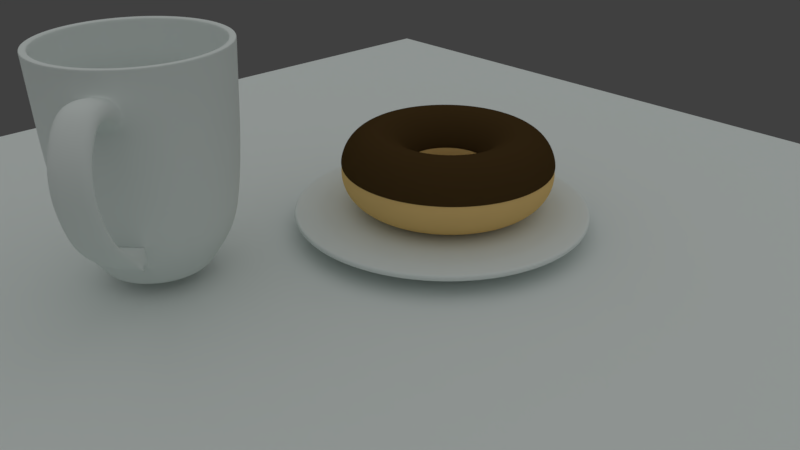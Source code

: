 # Source: Blender_Tutorial.blend  (saved by Blender 2.79.0; exported with 4.5.12 LTS)
import bpy
from mathutils import Matrix  # noqa: F401  (used for matrix-valued properties, if any)

bpy.ops.wm.read_factory_settings(use_empty=True)
scene = bpy.context.scene
scene.name = 'Scene'

# ---- collections
col_collection_1 = bpy.data.collections.new('Collection 1'); scene.collection.children.link(col_collection_1)
col_collection_4 = bpy.data.collections.new('Collection 4'); scene.collection.children.link(col_collection_4)
col_collection_4.hide_render = True
col_collection_4.hide_viewport = True

# ---- materials (node trees are filled in below, after node groups)
mat_material = bpy.data.materials.new('Material')
mat_material.alpha_threshold = 0.0
mat_material.roughness = 0.5
mat_material_002 = bpy.data.materials.new('Material.002')
mat_material_002.alpha_threshold = 0.0
mat_material_002.roughness = 0.5
mat_material_001 = bpy.data.materials.new('Material.001')
mat_material_001.alpha_threshold = 0.0
mat_material_001.roughness = 0.5
mat_material_004 = bpy.data.materials.new('Material.004')
mat_material_004.alpha_threshold = 0.0
mat_material_004.roughness = 0.5
mat_material_003 = bpy.data.materials.new('Material.003')
mat_material_003.alpha_threshold = 0.0
mat_material_003.roughness = 0.5

# ---- material node trees
mat_material.use_nodes = True; mat_material.node_tree.nodes.clear()
_N = mat_material.node_tree.nodes; _L = mat_material.node_tree.links
n0 = _N.new('ShaderNodeOutputMaterial'); n0.name = 'Material Output'; n0.location = (300, 300)
n1 = _N.new('ShaderNodeBsdfDiffuse'); n1.name = 'Diffuse BSDF'; n1.location = (10, 300)
n1.inputs[0].default_value = (0.7401, 0.8, 0.7765, 1.0)
_L.new(n1.outputs[0], n0.inputs[0])
n0.is_active_output = True
mat_material_002.use_nodes = True; mat_material_002.node_tree.nodes.clear()
_N = mat_material_002.node_tree.nodes; _L = mat_material_002.node_tree.links
n0 = _N.new('ShaderNodeOutputMaterial'); n0.name = 'Material Output'; n0.location = (300, 300)
n1 = _N.new('ShaderNodeBsdfDiffuse'); n1.name = 'Diffuse BSDF'; n1.location = (10, 300)
n1.inputs[0].default_value = (0.8, 0.5465, 0.2087, 1.0)
_L.new(n1.outputs[0], n0.inputs[0])
n0.is_active_output = True
mat_material_001.use_nodes = True; mat_material_001.node_tree.nodes.clear()
_N = mat_material_001.node_tree.nodes; _L = mat_material_001.node_tree.links
n0 = _N.new('ShaderNodeOutputMaterial'); n0.name = 'Material Output'; n0.location = (300, 300)
n1 = _N.new('ShaderNodeBsdfDiffuse'); n1.name = 'Diffuse BSDF'; n1.location = (10, 300)
n1.inputs[0].default_value = (0.06372, 0.03707, 0.01292, 1.0)
_L.new(n1.outputs[0], n0.inputs[0])
n0.is_active_output = True
mat_material_004.use_nodes = True; mat_material_004.node_tree.nodes.clear()
_N = mat_material_004.node_tree.nodes; _L = mat_material_004.node_tree.links
n0 = _N.new('ShaderNodeOutputMaterial'); n0.name = 'Material Output'; n0.location = (300, 300)
n1 = _N.new('ShaderNodeBsdfDiffuse'); n1.name = 'Diffuse BSDF'; n1.location = (10, 300)
n1.inputs[0].default_value = (0.8, 0.01208, 0.01568, 1.0)
_L.new(n1.outputs[0], n0.inputs[0])
n0.is_active_output = True
mat_material_003.use_nodes = True; mat_material_003.node_tree.nodes.clear()
_N = mat_material_003.node_tree.nodes; _L = mat_material_003.node_tree.links
n0 = _N.new('ShaderNodeOutputMaterial'); n0.name = 'Material Output'; n0.location = (300, 300)
n1 = _N.new('ShaderNodeBsdfDiffuse'); n1.name = 'Diffuse BSDF'; n1.location = (10, 300)
n1.inputs[0].default_value = (0.3185, 0.3185, 0.3185, 1.0)
_L.new(n1.outputs[0], n0.inputs[0])
n0.is_active_output = True

# ---- world
world_world = bpy.data.worlds.new('World'); scene.world = world_world
world_world.color = (0.05088, 0.05088, 0.05088)
world_world.use_sun_shadow = False
world_world.sun_shadow_jitter_overblur = 0.0
world_world.cycles.sampling_method = 'MANUAL'

# ---- cameras
cam_camera = bpy.data.cameras.new('Camera')
cam_camera.clip_end = 100.0
cam_camera.lens = 35.0
cam_camera.sensor_width = 32.0
cam_camera.sensor_height = 18.0
cam_camera.ortho_scale = 7.314
cam_camera.dof.focus_distance = 0.0

# ---- lights
light_lamp = bpy.data.lights.new('Lamp', 'SUN')
light_lamp.transmission_factor = 0.0
light_lamp.cutoff_distance = 30.0
light_lamp.angle = 2.728
light_lamp.energy = 1.0
light_lamp.shadow_buffer_clip_start = 1.001
light_lamp.shadow_soft_size = 4.762
light_lamp.shadow_cascade_max_distance = 1000.0

# ---- meshes
me_circle = bpy.data.meshes.new('Circle')
me_circle.from_pydata([(-0.01862, 0.2303, -0.06593), (-0.02941, 0.2846, -0.1183), (-0.1635, 0.1864, -0.06593), (-0.1847, 0.2375, -0.1183), (-0.2971, 0.115, -0.06593), (-0.3278, 0.161, -0.1183), (-0.4142, 0.01891, -0.06593), (-0.4533, 0.05802, -0.1183), (-0.5102, -0.09815, -0.06593), (-0.5562, -0.06742, -0.1183), (-0.5816, -0.2317, -0.06593), (-0.6327, -0.2105, -0.1183), (-0.6256, -0.3766, -0.06593), (-0.6798, -0.3658, -0.1183), (-0.6404, -0.5273, -0.06593), (-0.6957, -0.5273, -0.1183), (-0.6256, -0.6781, -0.06593), (-0.6798, -0.6888, -0.1183), (-0.5816, -0.823, -0.06593), (-0.6327, -0.8441, -0.1183), (-0.5102, -0.9565, -0.06593), (-0.5562, -0.9873, -0.1183), (-0.4142, -1.074, -0.06593), (-0.4533, -1.113, -0.1183), (-0.2971, -1.17, -0.06593), (-0.3278, -1.216, -0.1183), (-0.1635, -1.241, -0.06593), (-0.1847, -1.292, -0.1183), (-0.01862, -1.285, -0.06593), (-0.02941, -1.339, -0.1183), (0.1321, -1.3, -0.06593), (0.1321, -1.355, -0.1183), (0.2828, -1.285, -0.06593), (0.2936, -1.339, -0.1183), (0.4277, -1.241, -0.06593), (0.4489, -1.292, -0.1183), (0.5613, -1.17, -0.06593), (0.592, -1.216, -0.1183), (0.6784, -1.074, -0.06593), (0.7175, -1.113, -0.1183), (0.7744, -0.9565, -0.06593), (0.8204, -0.9873, -0.1183), (0.8458, -0.823, -0.06593), (0.8969, -0.8441, -0.1183), (0.8898, -0.6781, -0.06593), (0.944, -0.6888, -0.1183), (0.9046, -0.5273, -0.06593), (0.9599, -0.5273, -0.1183), (0.8898, -0.3766, -0.06593), (0.944, -0.3658, -0.1183), (0.8458, -0.2317, -0.06593), (0.8969, -0.2105, -0.1183), (0.7744, -0.09815, -0.06593), (0.8204, -0.06742, -0.1183), (0.6784, 0.01891, -0.06593), (0.7175, 0.05802, -0.1183), (0.5613, 0.115, -0.06593), (0.592, 0.161, -0.1183), (0.4277, 0.1864, -0.06593), (0.4489, 0.2375, -0.1183), (0.2828, 0.2303, -0.06593), (0.2936, 0.2846, -0.1183), (0.1321, 0.2452, -0.06593), (0.1321, 0.3005, -0.1183), (1.056, -0.1447, -0.04307), (0.9636, 0.02823, -0.04307), (-0.063, -1.508, -0.04307), (0.1321, -1.527, -0.04307), (0.8392, 0.1798, -0.04307), (0.3272, -1.508, -0.04307), (0.5148, -1.451, -0.04307), (0.6877, 0.3041, -0.04307), (0.6877, -1.359, -0.04307), (0.8392, -1.234, -0.04307), (0.5148, 0.3965, -0.04307), (0.9636, -1.083, -0.04307), (1.056, -0.91, -0.04307), (0.3272, 0.4534, -0.04307), (1.113, -0.7224, -0.04307), (1.132, -0.5273, -0.04307), (0.1321, 0.4727, -0.04307), (1.113, -0.3323, -0.04307), (-0.2506, -1.451, -0.04307), (-0.063, 0.4534, -0.04307), (-0.2506, 0.3965, -0.04307), (-0.4235, 0.3041, -0.04307), (-0.7918, -0.1447, -0.04307), (-0.8487, -0.3323, -0.04307), (-0.7918, -0.91, -0.04307), (-0.6994, -1.083, -0.04307), (-0.575, 0.1798, -0.04307), (-0.8679, -0.5273, -0.04307), (-0.575, -1.234, -0.04307), (-0.4235, -1.359, -0.04307), (-0.6994, 0.02823, -0.04307), (-0.8487, -0.7224, -0.04307), (1.037, -0.1525, -0.04307), (0.9466, 0.01691, -0.04307), (-0.05902, -1.488, -0.04307), (0.1321, -1.507, -0.04307), (0.8248, 0.1654, -0.04307), (0.3232, -1.488, -0.04307), (0.507, -1.432, -0.04307), (0.6763, 0.2872, -0.04307), (0.6763, -1.342, -0.04307), (0.8248, -1.22, -0.04307), (0.507, 0.3777, -0.04307), (0.9466, -1.072, -0.04307), (1.037, -0.9022, -0.04307), (0.3232, 0.4335, -0.04307), (1.093, -0.7185, -0.04307), (1.112, -0.5273, -0.04307), (0.1321, 0.4523, -0.04307), (1.093, -0.3362, -0.04307), (-0.2428, -1.432, -0.04307), (-0.05902, 0.4335, -0.04307), (-0.2428, 0.3777, -0.04307), (-0.4122, 0.2872, -0.04307), (-0.773, -0.1525, -0.04307), (-0.8287, -0.3362, -0.04307), (-0.773, -0.9022, -0.04307), (-0.6824, -1.072, -0.04307), (-0.5606, 0.1654, -0.04307), (-0.8475, -0.5273, -0.04307), (-0.5606, -1.22, -0.04307), (-0.4122, -1.342, -0.04307), (-0.6824, 0.01691, -0.04307), (-0.8287, -0.7185, -0.04307), (-0.2506, -1.451, -0.08058), (-0.4235, -1.359, -0.08058), (0.9636, 0.02823, -0.08058), (1.056, -0.1447, -0.08058), (-0.063, -1.508, -0.08058), (0.1321, -1.527, -0.08058), (0.8392, 0.1798, -0.08058), (0.3272, -1.508, -0.08058), (0.5148, -1.451, -0.08058), (0.6877, 0.3041, -0.08058), (0.6877, -1.359, -0.08058), (0.8392, -1.234, -0.08058), (0.5148, 0.3965, -0.08058), (0.9636, -1.083, -0.08058), (1.056, -0.91, -0.08058), (0.3272, 0.4534, -0.08058), (1.113, -0.7224, -0.08058), (1.132, -0.5273, -0.08058), (1.113, -0.3323, -0.08058), (0.1321, 0.4727, -0.08058), (-0.6994, 0.02823, -0.08058), (-0.575, 0.1798, -0.08058), (-0.8487, -0.7224, -0.08058), (-0.8679, -0.5273, -0.08058), (-0.575, -1.234, -0.08058), (-0.063, 0.4534, -0.08058), (-0.2506, 0.3965, -0.08058), (-0.7918, -0.1447, -0.08058), (-0.7918, -0.91, -0.08058), (-0.4235, 0.3041, -0.08058), (-0.8487, -0.3323, -0.08058), (-0.6994, -1.083, -0.08058), (-0.2429, -1.433, -0.08058), (-0.4123, -1.342, -0.08058), (0.9468, 0.01704, -0.08058), (1.037, -0.1524, -0.08058), (-0.05907, -1.488, -0.08058), (0.1321, -1.507, -0.08058), (0.825, 0.1655, -0.08058), (0.3233, -1.488, -0.08058), (0.5071, -1.433, -0.08058), (0.6765, 0.2874, -0.08058), (0.6765, -1.342, -0.08058), (0.825, -1.22, -0.08058), (0.5071, 0.3779, -0.08058), (0.9468, -1.072, -0.08058), (1.037, -0.9023, -0.08058), (0.3233, 0.4337, -0.08058), (1.093, -0.7185, -0.08058), (1.112, -0.5273, -0.08058), (1.093, -0.3362, -0.08058), (0.1321, 0.4525, -0.08058), (-0.6826, 0.01704, -0.08058), (-0.5608, 0.1655, -0.08058), (-0.8289, -0.7185, -0.08058), (-0.8478, -0.5273, -0.08058), (-0.5608, -1.22, -0.08058), (-0.05907, 0.4337, -0.08058), (-0.2429, 0.3779, -0.08058), (-0.7732, -0.1524, -0.08058), (-0.7732, -0.9023, -0.08058), (-0.4123, 0.2874, -0.08058), (-0.8289, -0.3362, -0.08058), (-0.6826, -1.072, -0.08058), (0.8565, -0.2273, -0.0497), (0.784, -0.09175, -0.0497), (-0.02087, -1.296, -0.0497), (0.1321, -1.311, -0.0497), (0.6865, 0.02706, -0.0497), (0.2851, -1.296, -0.0497), (0.4321, -1.252, -0.0497), (0.5677, 0.1246, -0.0497), (0.5677, -1.179, -0.0497), (0.6865, -1.082, -0.0497), (0.4321, 0.197, -0.0497), (0.784, -0.9629, -0.0497), (0.8565, -0.8274, -0.0497), (0.2851, 0.2416, -0.0497), (0.9011, -0.6803, -0.0497), (0.9161, -0.5273, -0.0497), (0.1321, 0.2567, -0.0497), (0.9011, -0.3744, -0.0497), (-0.168, -1.252, -0.0497), (-0.02087, 0.2416, -0.0497), (-0.1679, 0.197, -0.0497), (-0.3035, 0.1246, -0.0497), (-0.5923, -0.2273, -0.0497), (-0.6369, -0.3744, -0.0497), (-0.5923, -0.8274, -0.0497), (-0.5198, -0.9629, -0.0497), (-0.4223, 0.02706, -0.0497), (-0.652, -0.5273, -0.0497), (-0.4223, -1.082, -0.0497), (-0.3035, -1.179, -0.0497), (-0.5198, -0.09175, -0.0497), (-0.6369, -0.6803, -0.0497)], [], [(145, 79, 78, 144), (146, 81, 79, 145), (131, 64, 81, 146), (130, 65, 64, 131), (134, 68, 65, 130), (137, 71, 68, 134), (140, 74, 71, 137), (143, 77, 74, 140), (147, 80, 77, 143), (144, 78, 76, 142), (153, 83, 80, 147), (149, 90, 85, 157), (155, 86, 94, 148), (151, 91, 87, 158), (156, 88, 95, 150), (152, 92, 89, 159), (128, 82, 93, 129), (133, 67, 66, 132), (136, 70, 69, 135), (139, 73, 72, 138), (142, 76, 75, 141), (154, 84, 83, 153), (40, 42, 44, 46, 48, 50, 52, 54, 56, 58, 60, 62, 0, 2, 4, 6, 8, 10, 12, 14, 16, 18, 20, 22, 24, 26, 28, 30, 32, 34, 36, 38), (43, 41, 39, 37, 35, 33, 31, 29, 27, 25, 23, 21, 19, 17, 15, 13, 11, 9, 7, 5, 3, 1, 63, 61, 59, 57, 55, 53, 51, 49, 47, 45), (157, 85, 84, 154), (148, 94, 90, 149), (158, 87, 86, 155), (150, 95, 91, 151), (159, 89, 88, 156), (129, 93, 92, 152), (132, 66, 82, 128), (135, 69, 67, 133), (138, 72, 70, 136), (141, 75, 73, 139), (97, 96, 64, 65), (99, 98, 66, 67), (100, 97, 65, 68), (101, 99, 67, 69), (102, 101, 69, 70), (103, 100, 68, 71), (104, 102, 70, 72), (105, 104, 72, 73), (106, 103, 71, 74), (107, 105, 73, 75), (108, 107, 75, 76), (109, 106, 74, 77), (110, 108, 76, 78), (111, 110, 78, 79), (112, 109, 77, 80), (113, 111, 79, 81), (96, 113, 81, 64), (98, 114, 82, 66), (115, 112, 80, 83), (117, 116, 84, 85), (119, 118, 86, 87), (121, 120, 88, 89), (122, 117, 85, 90), (123, 119, 87, 91), (124, 121, 89, 92), (114, 125, 93, 82), (126, 122, 90, 94), (127, 123, 91, 95), (125, 124, 92, 93), (116, 115, 83, 84), (118, 126, 94, 86), (120, 127, 95, 88), (193, 192, 96, 97), (195, 194, 98, 99), (196, 193, 97, 100), (197, 195, 99, 101), (198, 197, 101, 102), (199, 196, 100, 103), (200, 198, 102, 104), (201, 200, 104, 105), (202, 199, 103, 106), (203, 201, 105, 107), (204, 203, 107, 108), (205, 202, 106, 109), (206, 204, 108, 110), (207, 206, 110, 111), (208, 205, 109, 112), (209, 207, 111, 113), (192, 209, 113, 96), (194, 210, 114, 98), (211, 208, 112, 115), (213, 212, 116, 117), (215, 214, 118, 119), (217, 216, 120, 121), (218, 213, 117, 122), (219, 215, 119, 123), (220, 217, 121, 124), (210, 221, 125, 114), (222, 218, 122, 126), (223, 219, 123, 127), (221, 220, 124, 125), (212, 211, 115, 116), (214, 222, 126, 118), (216, 223, 127, 120), (161, 160, 128, 129), (163, 162, 130, 131), (160, 164, 132, 128), (164, 165, 133, 132), (162, 166, 134, 130), (165, 167, 135, 133), (167, 168, 136, 135), (166, 169, 137, 134), (168, 170, 138, 136), (170, 171, 139, 138), (169, 172, 140, 137), (171, 173, 141, 139), (173, 174, 142, 141), (172, 175, 143, 140), (174, 176, 144, 142), (176, 177, 145, 144), (177, 178, 146, 145), (175, 179, 147, 143), (178, 163, 131, 146), (181, 180, 148, 149), (183, 182, 150, 151), (184, 161, 129, 152), (179, 185, 153, 147), (185, 186, 154, 153), (180, 187, 155, 148), (182, 188, 156, 150), (186, 189, 157, 154), (187, 190, 158, 155), (188, 191, 159, 156), (189, 181, 149, 157), (190, 183, 151, 158), (191, 184, 152, 159), (25, 27, 160, 161), (51, 53, 162, 163), (27, 29, 164, 160), (29, 31, 165, 164), (53, 55, 166, 162), (31, 33, 167, 165), (33, 35, 168, 167), (55, 57, 169, 166), (35, 37, 170, 168), (37, 39, 171, 170), (57, 59, 172, 169), (39, 41, 173, 171), (41, 43, 174, 173), (59, 61, 175, 172), (43, 45, 176, 174), (45, 47, 177, 176), (47, 49, 178, 177), (61, 63, 179, 175), (49, 51, 163, 178), (7, 9, 180, 181), (15, 17, 182, 183), (23, 25, 161, 184), (63, 1, 185, 179), (1, 3, 186, 185), (9, 11, 187, 180), (17, 19, 188, 182), (3, 5, 189, 186), (11, 13, 190, 187), (19, 21, 191, 188), (5, 7, 181, 189), (13, 15, 183, 190), (21, 23, 184, 191), (52, 50, 192, 193), (30, 28, 194, 195), (54, 52, 193, 196), (32, 30, 195, 197), (34, 32, 197, 198), (56, 54, 196, 199), (36, 34, 198, 200), (38, 36, 200, 201), (58, 56, 199, 202), (40, 38, 201, 203), (42, 40, 203, 204), (60, 58, 202, 205), (44, 42, 204, 206), (46, 44, 206, 207), (62, 60, 205, 208), (48, 46, 207, 209), (50, 48, 209, 192), (28, 26, 210, 194), (0, 62, 208, 211), (4, 2, 212, 213), (12, 10, 214, 215), (20, 18, 216, 217), (6, 4, 213, 218), (14, 12, 215, 219), (22, 20, 217, 220), (26, 24, 221, 210), (8, 6, 218, 222), (16, 14, 219, 223), (24, 22, 220, 221), (2, 0, 211, 212), (10, 8, 222, 214), (18, 16, 223, 216)])
me_circle.polygons.foreach_set('use_smooth', [True] * 194)
me_circle.materials.append(mat_material)
me_circle.use_remesh_preserve_volume = False
me_circle.use_remesh_preserve_attributes = False
me_circle.use_mirror_vertex_groups = False
me_circle.update()
me_cylinder = bpy.data.meshes.new('Cylinder')
me_cylinder.from_pydata([(-0.4766, 1.418, -3.655), (-0.921, 2.994, 3.716), (0.1131, 1.418, -3.655), (0.2698, 2.993, 3.716), (0.6577, 1.192, -3.655), (1.37, 2.537, 3.716), (1.074, 0.7747, -3.655), (2.211, 1.695, 3.716), (1.3, 0.2299, -3.655), (2.667, 0.5943, 3.716), (1.3, -0.3598, -3.655), (2.666, -0.5965, 3.716), (1.074, -0.9045, -3.655), (2.21, -1.696, 3.716), (0.6566, -1.321, -3.655), (1.367, -2.538, 3.716), (0.1117, -1.547, -3.655), (0.267, -2.993, 3.716), (-0.478, -1.546, -3.655), (-0.9238, -2.993, 3.716), (-1.023, -1.32, -3.655), (-2.024, -2.536, 3.716), (-1.439, -0.9033, -3.655), (-2.865, -1.694, 3.716), (-1.665, -0.3584, -3.655), (-3.321, -0.5937, 3.716), (-1.665, 0.2312, -3.655), (-3.32, 0.5971, 3.716), (-1.439, 0.7759, -3.655), (-2.864, 1.697, 3.716), (-1.021, 1.193, -3.655), (-2.021, 2.539, 3.716), (-0.9409, 3.094, 0.1748), (0.2898, 3.094, 0.1748), (1.427, 2.622, 0.1748), (2.296, 1.751, 0.1748), (2.767, 0.6142, 0.1748), (2.766, -0.6164, 0.1748), (2.295, -1.753, 0.1748), (1.424, -2.623, 0.1748), (0.2869, -3.093, 0.1748), (-0.9438, -3.093, 0.1748), (-2.081, -2.621, 0.1748), (-2.95, -1.751, 0.1748), (-3.421, -0.6136, 0.1748), (-3.42, 0.6171, 0.1748), (-2.949, 1.754, 0.1748), (-2.078, 2.624, 0.1748), (-0.9702, 3.242, 3.684), (0.3192, 3.241, 3.684), (1.51, 2.747, 3.684), (2.422, 1.835, 3.684), (2.914, 0.6435, 3.684), (2.914, -0.6459, 3.684), (2.42, -1.837, 3.684), (1.508, -2.748, 3.684), (0.3162, -3.241, 3.684), (-0.9732, -3.24, 3.684), (-2.164, -2.747, 3.684), (-3.076, -1.834, 3.684), (-3.568, -0.6429, 3.684), (-3.568, 0.6465, 3.684), (-3.074, 1.838, 3.684), (-2.162, 2.749, 3.684), (0.3195, 3.242, 3.716), (-0.9705, 3.243, 3.716), (1.511, 2.748, 3.716), (2.423, 1.836, 3.716), (2.916, 0.6438, 3.716), (2.915, -0.6462, 3.716), (2.421, -1.838, 3.716), (1.508, -2.749, 3.716), (0.3164, -3.242, 3.716), (-0.9735, -3.242, 3.716), (-2.165, -2.748, 3.716), (-3.077, -1.835, 3.716), (-3.57, -0.6431, 3.716), (-3.569, 0.6468, 3.716), (-3.075, 1.838, 3.716), (-2.162, 2.75, 3.716), (-0.6906, 1.833, -3.873), (0.03826, 1.832, -3.873), (0.7115, 1.553, -3.873), (1.227, 1.037, -3.873), (1.505, 0.3639, -3.873), (1.505, -0.3649, -3.873), (1.226, -1.038, -3.873), (0.71, -1.553, -3.873), (0.03655, -1.832, -3.873), (-0.6923, -1.832, -3.873), (-1.365, -1.552, -3.873), (-1.881, -1.037, -3.873), (-2.159, -0.3632, -3.873), (-2.159, 0.3656, -3.873), (-1.88, 1.039, -3.873), (-1.364, 1.554, -3.873), (-0.5729, 1.24, -3.786), (-0.07995, 1.239, -3.786), (0.3754, 1.05, -3.786), (0.7238, 0.7018, -3.786), (0.9122, 0.2462, -3.786), (0.912, -0.2467, -3.786), (0.7232, -0.7021, -3.786), (0.3744, -1.05, -3.786), (-0.0811, -1.239, -3.786), (-0.5741, -1.239, -3.786), (-1.029, -1.05, -3.786), (-1.378, -0.7011, -3.786), (-1.566, -0.2456, -3.786), (-1.566, 0.2474, -3.786), (-1.377, 0.7027, -3.786), (-1.028, 1.051, -3.786), (-2.541, -1.477, 0.1473), (-2.938, -0.5177, 0.1473), (2.284, 0.5184, 0.1473), (2.283, -0.5201, 0.1473), (-2.937, 0.5208, 0.1473), (1.885, -1.479, 0.1473), (-2.539, 1.48, 0.1473), (1.151, -2.213, 0.1473), (-1.805, 2.214, 0.1473), (0.191, -2.61, 0.1473), (-0.845, 2.611, 0.1473), (0.1935, 2.611, 0.1473), (-0.8475, -2.61, 0.1473), (1.153, 2.213, 0.1473), (-1.807, -2.212, 0.1473), (1.887, 1.478, 0.1473), (-1.451, -0.7498, -3.697), (0.9983, 0.2633, -3.697), (-0.59, 1.326, -3.697), (-1.652, -0.2627, -3.697), (0.9981, -0.2639, -3.697), (-1.652, 0.2645, -3.697), (0.7961, -0.7509, -3.697), (-1.45, 0.7515, -3.697), (0.4231, -1.123, -3.697), (-1.077, 1.124, -3.697), (-0.06402, -1.325, -3.697), (-0.06279, 1.325, -3.697), (-0.5912, -1.325, -3.697), (0.4242, 1.123, -3.697), (-1.078, -1.123, -3.697), (0.7968, 0.7505, -3.697), (-3.321, -0.5937, 3.605), (2.666, -0.5965, 3.605), (-3.32, 0.5971, 3.605), (2.21, -1.696, 3.605), (-2.864, 1.697, 3.605), (1.367, -2.538, 3.605), (-2.021, 2.539, 3.605), (0.267, -2.993, 3.605), (0.2698, 2.993, 3.605), (-0.9238, -2.993, 3.605), (1.37, 2.537, 3.605), (-2.024, -2.536, 3.605), (2.211, 1.695, 3.605), (-2.865, -1.694, 3.605), (2.667, 0.5943, 3.605), (-0.921, 2.994, 3.605), (-0.6541, 1.619, -3.796), (-0.03006, 1.618, -3.796), (0.5463, 1.379, -3.796), (0.9873, 0.9379, -3.796), (1.226, 0.3613, -3.796), (1.226, -0.2627, -3.796), (0.9865, -0.8391, -3.796), (0.5451, -1.28, -3.796), (-0.03152, -1.519, -3.796), (-0.6555, -1.518, -3.796), (-1.232, -1.279, -3.796), (-1.673, -0.8378, -3.796), (-1.911, -0.2612, -3.796), (-1.911, 0.3628, -3.796), (-1.672, 0.9391, -3.796), (-1.231, 1.38, -3.796), (0.3132, 3.211, 2.971), (1.493, 2.722, 2.971), (2.396, 1.818, 2.971), (2.884, 0.6376, 2.971), (2.884, -0.6399, 2.971), (2.394, -1.82, 2.971), (1.491, -2.723, 2.971), (0.3102, -3.211, 2.971), (-0.9672, -3.21, 2.971), (-2.147, -2.721, 2.971), (-3.05, -1.817, 2.971), (-3.538, -0.6369, 2.971), (-3.538, 0.6406, 2.971), (-3.048, 1.821, 2.971), (-2.145, 2.723, 2.971), (-0.9642, 3.212, 2.971), (0.3036, 3.163, 1.827), (1.466, 2.681, 1.827), (2.355, 1.791, 1.827), (2.836, 0.628, 1.827), (2.836, -0.6303, 1.827), (2.354, -1.793, 1.827), (1.463, -2.682, 1.827), (0.3007, -3.163, 1.827), (-0.9576, -3.162, 1.827), (-2.12, -2.68, 1.827), (-3.009, -1.79, 1.827), (-3.49, -0.6274, 1.827), (-3.49, 0.631, 1.827), (-3.008, 1.793, 1.827), (-2.117, 2.683, 1.827), (-0.9547, 3.164, 1.827), (4.625, 0.6376, 3.497), (4.624, -0.6399, 3.497), (4.384, 0.628, 2.848), (4.384, -0.6303, 2.848), (6.071, 0.637, 1.928), (6.07, -0.6405, 1.929), (5.488, 0.6274, 1.458), (5.488, -0.6309, 1.458), (5.499, 0.6364, -0.07037), (5.499, -0.6411, -0.06986), (5.049, 0.6268, 0.1442), (5.049, -0.6315, 0.1447), (4.695, 0.6364, -1.337), (4.695, -0.6411, -1.337), (4.318, 0.6268, -1.025), (4.317, -0.6315, -1.024), (3.037, 0.6836, -2.537), (3.069, -0.5939, -2.539), (0.2454, 2.871, -1.95), (1.3, 2.433, -1.95), (2.108, 1.625, -1.95), (2.544, 0.57, -1.95), (2.544, -0.5721, -1.95), (2.106, -1.627, -1.95), (1.298, -2.434, -1.95), (0.2427, -2.871, -1.95), (-0.8994, -2.87, -1.95), (-1.954, -2.433, -1.95), (-2.762, -1.625, -1.95), (-3.198, -0.5694, -1.95), (-3.198, 0.5727, -1.95), (-2.76, 1.628, -1.95), (-1.952, 2.435, -1.95), (-0.8967, 2.871, -1.95), (0.1815, 2.551, -2.87), (1.119, 2.162, -2.87), (1.836, 1.444, -2.87), (2.224, 0.5065, -2.87), (2.223, -0.5082, -2.87), (1.835, -1.446, -2.87), (1.117, -2.163, -2.87), (0.1792, -2.551, -2.87), (-0.8355, -2.55, -2.87), (-1.773, -2.161, -2.87), (-2.49, -1.443, -2.87), (-2.878, -0.5058, -2.87), (-2.877, 0.5089, -2.87), (-2.489, 1.446, -2.87), (-1.771, 2.163, -2.87), (-0.8332, 2.551, -2.87), (2.894, 0.628, 1.865), (2.893, -0.6303, 1.865), (2.942, 0.6376, 2.979), (2.941, -0.6399, 2.979), (2.544, 0.57, -1.955), (2.544, -0.5721, -1.955), (2.224, 0.5065, -2.87), (2.223, -0.5082, -2.87)], [(262, 229), (263, 230), (264, 245), (265, 246), (264, 229), (229, 224)], [(48, 65, 64, 49), (49, 64, 66, 50), (50, 66, 67, 51), (51, 67, 68, 52), (52, 68, 69, 53), (53, 69, 70, 54), (54, 70, 71, 55), (55, 71, 72, 56), (56, 72, 73, 57), (57, 73, 74, 58), (58, 74, 75, 59), (59, 75, 76, 60), (60, 76, 77, 61), (61, 77, 78, 62), (131, 128, 107, 108), (62, 78, 79, 63), (63, 79, 65, 48), (0, 2, 4, 6, 8, 10, 12, 14, 16, 18, 20, 22, 24, 26, 28, 30), (240, 47, 32, 241), (239, 46, 47, 240), (238, 45, 46, 239), (237, 44, 45, 238), (236, 43, 44, 237), (235, 42, 43, 236), (234, 41, 42, 235), (233, 40, 41, 234), (232, 39, 40, 233), (231, 38, 39, 232), (230, 37, 38, 231), (229, 36, 37, 230), (228, 35, 36, 229), (227, 34, 35, 228), (226, 33, 34, 227), (241, 32, 33, 226), (190, 63, 48, 191), (189, 62, 63, 190), (188, 61, 62, 189), (187, 60, 61, 188), (186, 59, 60, 187), (185, 58, 59, 186), (184, 57, 58, 185), (183, 56, 57, 184), (182, 55, 56, 183), (181, 54, 55, 182), (180, 53, 54, 181), (179, 52, 53, 180), (178, 51, 52, 179), (177, 50, 51, 178), (176, 49, 50, 177), (191, 48, 49, 176), (1, 3, 64, 65), (3, 5, 66, 64), (5, 7, 67, 66), (7, 9, 68, 67), (9, 11, 69, 68), (11, 13, 70, 69), (13, 15, 71, 70), (15, 17, 72, 71), (17, 19, 73, 72), (19, 21, 74, 73), (21, 23, 75, 74), (23, 25, 76, 75), (25, 27, 77, 76), (27, 29, 78, 77), (29, 31, 79, 78), (31, 1, 65, 79), (161, 160, 80, 81), (162, 161, 81, 82), (163, 162, 82, 83), (164, 163, 83, 84), (165, 164, 84, 85), (166, 165, 85, 86), (167, 166, 86, 87), (168, 167, 87, 88), (169, 168, 88, 89), (170, 169, 89, 90), (171, 170, 90, 91), (172, 171, 91, 92), (173, 172, 92, 93), (174, 173, 93, 94), (175, 174, 94, 95), (160, 175, 95, 80), (132, 129, 100, 101), (133, 131, 108, 109), (134, 132, 101, 102), (135, 133, 109, 110), (136, 134, 102, 103), (137, 135, 110, 111), (138, 136, 103, 104), (139, 130, 96, 97), (130, 137, 111, 96), (140, 138, 104, 105), (141, 139, 97, 98), (142, 140, 105, 106), (143, 141, 98, 99), (128, 142, 106, 107), (129, 143, 99, 100), (158, 156, 127, 114), (157, 155, 126, 112), (156, 154, 125, 127), (155, 153, 124, 126), (154, 152, 123, 125), (153, 151, 121, 124), (159, 150, 120, 122), (152, 159, 122, 123), (151, 149, 119, 121), (150, 148, 118, 120), (149, 147, 117, 119), (148, 146, 116, 118), (147, 145, 115, 117), (146, 144, 113, 116), (145, 158, 114, 115), (144, 157, 112, 113), (114, 127, 143, 129), (112, 126, 142, 128), (127, 125, 141, 143), (126, 124, 140, 142), (125, 123, 139, 141), (124, 121, 138, 140), (122, 120, 137, 130), (123, 122, 130, 139), (121, 119, 136, 138), (120, 118, 135, 137), (119, 117, 134, 136), (118, 116, 133, 135), (117, 115, 132, 134), (116, 113, 131, 133), (115, 114, 129, 132), (113, 112, 128, 131), (25, 23, 157, 144), (11, 9, 158, 145), (27, 25, 144, 146), (13, 11, 145, 147), (29, 27, 146, 148), (15, 13, 147, 149), (31, 29, 148, 150), (17, 15, 149, 151), (3, 1, 159, 152), (1, 31, 150, 159), (19, 17, 151, 153), (5, 3, 152, 154), (21, 19, 153, 155), (7, 5, 154, 156), (23, 21, 155, 157), (9, 7, 156, 158), (2, 0, 160, 161), (4, 2, 161, 162), (6, 4, 162, 163), (8, 6, 163, 164), (10, 8, 164, 165), (12, 10, 165, 166), (14, 12, 166, 167), (16, 14, 167, 168), (18, 16, 168, 169), (20, 18, 169, 170), (22, 20, 170, 171), (24, 22, 171, 172), (26, 24, 172, 173), (28, 26, 173, 174), (30, 28, 174, 175), (0, 30, 175, 160), (207, 191, 176, 192), (192, 176, 177, 193), (193, 177, 178, 194), (194, 178, 179, 195), (259, 258, 210, 211), (196, 180, 181, 197), (197, 181, 182, 198), (198, 182, 183, 199), (199, 183, 184, 200), (200, 184, 185, 201), (201, 185, 186, 202), (202, 186, 187, 203), (203, 187, 188, 204), (204, 188, 189, 205), (205, 189, 190, 206), (206, 190, 191, 207), (47, 206, 207, 32), (46, 205, 206, 47), (45, 204, 205, 46), (44, 203, 204, 45), (43, 202, 203, 44), (42, 201, 202, 43), (41, 200, 201, 42), (40, 199, 200, 41), (39, 198, 199, 40), (38, 197, 198, 39), (37, 196, 197, 38), (36, 195, 196, 37), (35, 194, 195, 36), (34, 193, 194, 35), (33, 192, 193, 34), (32, 207, 192, 33), (211, 210, 214, 215), (258, 260, 208, 210), (260, 261, 209, 208), (261, 259, 211, 209), (213, 215, 219, 217), (210, 208, 212, 214), (209, 211, 215, 213), (208, 209, 213, 212), (219, 218, 222, 223), (212, 213, 217, 216), (215, 214, 218, 219), (214, 212, 216, 218), (218, 216, 220, 222), (217, 219, 223, 221), (216, 217, 221, 220), (257, 241, 226, 242), (242, 226, 227, 243), (243, 227, 228, 244), (244, 228, 229, 245), (246, 230, 231, 247), (247, 231, 232, 248), (248, 232, 233, 249), (249, 233, 234, 250), (250, 234, 235, 251), (251, 235, 236, 252), (252, 236, 237, 253), (253, 237, 238, 254), (254, 238, 239, 255), (255, 239, 240, 256), (256, 240, 241, 257), (95, 256, 257, 80), (94, 255, 256, 95), (93, 254, 255, 94), (92, 253, 254, 93), (91, 252, 253, 92), (90, 251, 252, 91), (89, 250, 251, 90), (88, 249, 250, 89), (87, 248, 249, 88), (86, 247, 248, 87), (85, 246, 247, 86), (84, 245, 246, 85), (83, 244, 245, 84), (82, 243, 244, 83), (81, 242, 243, 82), (80, 257, 242, 81), (180, 196, 259, 261), (179, 180, 261, 260), (195, 179, 260, 258), (196, 195, 258, 259), (221, 225, 224, 220), (264, 224, 225, 265), (222, 262, 263, 223), (224, 264, 262), (265, 225, 263), (221, 223, 263, 225), (222, 220, 224, 262)])
me_cylinder.polygons.foreach_set('use_smooth', [True] * 250)
_k = {(80, 81): 1.0, (81, 82): 1.0, (82, 83): 1.0, (83, 84): 1.0, (84, 85): 1.0, (85, 86): 1.0, (86, 87): 1.0, (87, 88): 1.0, (88, 89): 1.0, (89, 90): 1.0, (90, 91): 1.0, (91, 92): 1.0, (92, 93): 1.0, (93, 94): 1.0, (94, 95): 1.0, (80, 95): 1.0, (160, 161): 1.0, (161, 162): 1.0, (162, 163): 1.0, (163, 164): 1.0, (164, 165): 1.0, (165, 166): 1.0, (166, 167): 1.0, (167, 168): 1.0, (168, 169): 1.0, (169, 170): 1.0, (170, 171): 1.0, (171, 172): 1.0, (172, 173): 1.0, (173, 174): 1.0, (174, 175): 1.0, (160, 175): 1.0, (0, 2): 1.0, (2, 4): 1.0, (4, 6): 1.0, (6, 8): 1.0, (8, 10): 1.0, (10, 12): 1.0, (12, 14): 1.0, (14, 16): 1.0, (16, 18): 1.0, (18, 20): 1.0, (20, 22): 1.0, (22, 24): 1.0, (24, 26): 1.0, (26, 28): 1.0, (28, 30): 1.0, (0, 30): 1.0}
me_cylinder.attributes.new('crease_edge', 'FLOAT', 'EDGE').data.foreach_set('value', [_k.get((min(e.vertices), max(e.vertices)), 0.0) for e in me_cylinder.edges])
me_cylinder.materials.append(mat_material)
me_cylinder.use_remesh_preserve_volume = False
me_cylinder.use_remesh_preserve_attributes = False
me_cylinder.use_mirror_vertex_groups = False
me_cylinder.update()
me_torus = bpy.data.meshes.new('Torus')
me_torus.from_pydata([(1.49, 0.0, 0.0), (1.424, 0.0, 0.245), (1.245, 0.0, 0.4244), (1.0, 0.0, 0.49), (0.755, 0.0, 0.4244), (0.5756, 0.0, 0.245), (0.51, 0.0, 6.001e-17), (0.5756, 0.0, -0.245), (0.755, 0.0, -0.4244), (1.0, 0.0, -0.49), (1.245, 0.0, -0.4244), (1.424, 0.0, -0.245), (1.477, 0.1945, 0.0), (1.412, 0.1859, 0.245), (1.234, 0.1625, 0.4244), (0.9914, 0.1305, 0.49), (0.7485, 0.09855, 0.4244), (0.5707, 0.07514, 0.245), (0.5056, 0.06657, 6.001e-17), (0.5707, 0.07514, -0.245), (0.7485, 0.09855, -0.4244), (0.9914, 0.1305, -0.49), (1.234, 0.1625, -0.4244), (1.412, 0.1859, -0.245), (1.439, 0.3856, 0.0), (1.376, 0.3686, 0.245), (1.203, 0.3222, 0.4244), (0.9659, 0.2588, 0.49), (0.7293, 0.1954, 0.4244), (0.556, 0.149, 0.245), (0.4926, 0.132, 6.001e-17), (0.556, 0.149, -0.245), (0.7293, 0.1954, -0.4244), (0.9659, 0.2588, -0.49), (1.203, 0.3222, -0.4244), (1.376, 0.3686, -0.245), (1.377, 0.5702, 0.0), (1.316, 0.5451, 0.245), (1.15, 0.4764, 0.4244), (0.9239, 0.3827, 0.49), (0.6975, 0.2889, 0.4244), (0.5318, 0.2203, 0.245), (0.4712, 0.1952, 6.001e-17), (0.5318, 0.2203, -0.245), (0.6975, 0.2889, -0.4244), (0.9239, 0.3827, -0.49), (1.15, 0.4764, -0.4244), (1.316, 0.5451, -0.245), (1.29, 0.745, 0.0), (1.234, 0.7122, 0.245), (1.078, 0.6225, 0.4244), (0.866, 0.5, 0.49), (0.6538, 0.3775, 0.4244), (0.4985, 0.2878, 0.245), (0.4417, 0.255, 6.001e-17), (0.4985, 0.2878, -0.245), (0.6538, 0.3775, -0.4244), (0.866, 0.5, -0.49), (1.078, 0.6225, -0.4244), (1.234, 0.7122, -0.245), (1.182, 0.9071, 0.0), (1.13, 0.8671, 0.245), (0.9877, 0.7579, 0.4244), (0.7934, 0.6088, 0.49), (0.599, 0.4596, 0.4244), (0.4567, 0.3504, 0.245), (0.4046, 0.3105, 6.001e-17), (0.4567, 0.3504, -0.245), (0.599, 0.4596, -0.4244), (0.7934, 0.6088, -0.49), (0.9877, 0.7579, -0.4244), (1.13, 0.8671, -0.245), (1.054, 1.054, 0.0), (1.007, 1.007, 0.245), (0.8803, 0.8803, 0.4244), (0.7071, 0.7071, 0.49), (0.5339, 0.5339, 0.4244), (0.407, 0.407, 0.245), (0.3606, 0.3606, 6.001e-17), (0.407, 0.407, -0.245), (0.5339, 0.5339, -0.4244), (0.7071, 0.7071, -0.49), (0.8803, 0.8803, -0.4244), (1.007, 1.007, -0.245), (0.9071, 1.182, 0.0), (0.8671, 1.13, 0.245), (0.7579, 0.9877, 0.4244), (0.6088, 0.7934, 0.49), (0.4596, 0.599, 0.4244), (0.3504, 0.4567, 0.245), (0.3105, 0.4046, 6.001e-17), (0.3504, 0.4567, -0.245), (0.4596, 0.599, -0.4244), (0.6088, 0.7934, -0.49), (0.7579, 0.9877, -0.4244), (0.8671, 1.13, -0.245), (0.745, 1.29, 0.0), (0.7122, 1.234, 0.245), (0.6225, 1.078, 0.4244), (0.5, 0.866, 0.49), (0.3775, 0.6538, 0.4244), (0.2878, 0.4985, 0.245), (0.255, 0.4417, 6.001e-17), (0.2878, 0.4985, -0.245), (0.3775, 0.6538, -0.4244), (0.5, 0.866, -0.49), (0.6225, 1.078, -0.4244), (0.7122, 1.234, -0.245), (0.5702, 1.377, 0.0), (0.5451, 1.316, 0.245), (0.4764, 1.15, 0.4244), (0.3827, 0.9239, 0.49), (0.2889, 0.6975, 0.4244), (0.2203, 0.5318, 0.245), (0.1952, 0.4712, 6.001e-17), (0.2203, 0.5318, -0.245), (0.2889, 0.6975, -0.4244), (0.3827, 0.9239, -0.49), (0.4764, 1.15, -0.4244), (0.5451, 1.316, -0.245), (0.3856, 1.439, 0.0), (0.3686, 1.376, 0.245), (0.3222, 1.203, 0.4244), (0.2588, 0.9659, 0.49), (0.1954, 0.7293, 0.4244), (0.149, 0.556, 0.245), (0.132, 0.4926, 6.001e-17), (0.149, 0.556, -0.245), (0.1954, 0.7293, -0.4244), (0.2588, 0.9659, -0.49), (0.3222, 1.203, -0.4244), (0.3686, 1.376, -0.245), (0.1945, 1.477, 0.0), (0.1859, 1.412, 0.245), (0.1625, 1.234, 0.4244), (0.1305, 0.9914, 0.49), (0.09855, 0.7485, 0.4244), (0.07514, 0.5707, 0.245), (0.06657, 0.5056, 6.001e-17), (0.07514, 0.5707, -0.245), (0.09855, 0.7485, -0.4244), (0.1305, 0.9914, -0.49), (0.1625, 1.234, -0.4244), (0.1859, 1.412, -0.245), (1.125e-07, 1.49, 0.0), (1.075e-07, 1.424, 0.245), (9.399e-08, 1.245, 0.4244), (7.55e-08, 1.0, 0.49), (5.7e-08, 0.755, 0.4244), (4.346e-08, 0.5756, 0.245), (3.85e-08, 0.51, 6.001e-17), (4.346e-08, 0.5756, -0.245), (5.7e-08, 0.755, -0.4244), (7.55e-08, 1.0, -0.49), (9.399e-08, 1.245, -0.4244), (1.075e-07, 1.424, -0.245), (-0.1945, 1.477, 0.0), (-0.1859, 1.412, 0.245), (-0.1625, 1.234, 0.4244), (-0.1305, 0.9914, 0.49), (-0.09855, 0.7485, 0.4244), (-0.07514, 0.5707, 0.245), (-0.06657, 0.5056, 6.001e-17), (-0.07514, 0.5707, -0.245), (-0.09855, 0.7485, -0.4244), (-0.1305, 0.9914, -0.49), (-0.1625, 1.234, -0.4244), (-0.1859, 1.412, -0.245), (-0.3856, 1.439, 0.0), (-0.3686, 1.376, 0.245), (-0.3222, 1.203, 0.4244), (-0.2588, 0.9659, 0.49), (-0.1954, 0.7293, 0.4244), (-0.149, 0.556, 0.245), (-0.132, 0.4926, 6.001e-17), (-0.149, 0.556, -0.245), (-0.1954, 0.7293, -0.4244), (-0.2588, 0.9659, -0.49), (-0.3222, 1.203, -0.4244), (-0.3686, 1.376, -0.245), (-0.5702, 1.377, 0.0), (-0.5451, 1.316, 0.245), (-0.4764, 1.15, 0.4244), (-0.3827, 0.9239, 0.49), (-0.2889, 0.6975, 0.4244), (-0.2203, 0.5318, 0.245), (-0.1952, 0.4712, 6.001e-17), (-0.2203, 0.5318, -0.245), (-0.2889, 0.6975, -0.4244), (-0.3827, 0.9239, -0.49), (-0.4764, 1.15, -0.4244), (-0.5451, 1.316, -0.245), (-0.745, 1.29, 0.0), (-0.7122, 1.234, 0.245), (-0.6225, 1.078, 0.4244), (-0.5, 0.866, 0.49), (-0.3775, 0.6538, 0.4244), (-0.2878, 0.4985, 0.245), (-0.255, 0.4417, 6.001e-17), (-0.2878, 0.4985, -0.245), (-0.3775, 0.6538, -0.4244), (-0.5, 0.866, -0.49), (-0.6225, 1.078, -0.4244), (-0.7122, 1.234, -0.245), (-0.9071, 1.182, 0.0), (-0.8671, 1.13, 0.245), (-0.7579, 0.9877, 0.4244), (-0.6088, 0.7934, 0.49), (-0.4596, 0.599, 0.4244), (-0.3504, 0.4567, 0.245), (-0.3105, 0.4046, 6.001e-17), (-0.3504, 0.4567, -0.245), (-0.4596, 0.599, -0.4244), (-0.6088, 0.7934, -0.49), (-0.7579, 0.9877, -0.4244), (-0.8671, 1.13, -0.245), (-1.054, 1.054, 0.0), (-1.007, 1.007, 0.245), (-0.8803, 0.8803, 0.4244), (-0.7071, 0.7071, 0.49), (-0.5339, 0.5339, 0.4244), (-0.407, 0.407, 0.245), (-0.3606, 0.3606, 6.001e-17), (-0.407, 0.407, -0.245), (-0.5339, 0.5339, -0.4244), (-0.7071, 0.7071, -0.49), (-0.8803, 0.8803, -0.4244), (-1.007, 1.007, -0.245), (-1.182, 0.9071, 0.0), (-1.13, 0.8671, 0.245), (-0.9877, 0.7579, 0.4244), (-0.7934, 0.6088, 0.49), (-0.599, 0.4596, 0.4244), (-0.4567, 0.3504, 0.245), (-0.4046, 0.3105, 6.001e-17), (-0.4567, 0.3504, -0.245), (-0.599, 0.4596, -0.4244), (-0.7934, 0.6088, -0.49), (-0.9877, 0.7579, -0.4244), (-1.13, 0.8671, -0.245), (-1.29, 0.745, 0.0), (-1.234, 0.7122, 0.245), (-1.078, 0.6225, 0.4244), (-0.866, 0.5, 0.49), (-0.6538, 0.3775, 0.4244), (-0.4985, 0.2878, 0.245), (-0.4417, 0.255, 6.001e-17), (-0.4985, 0.2878, -0.245), (-0.6538, 0.3775, -0.4244), (-0.866, 0.5, -0.49), (-1.078, 0.6225, -0.4244), (-1.234, 0.7122, -0.245), (-1.377, 0.5702, 0.0), (-1.316, 0.5451, 0.245), (-1.15, 0.4764, 0.4244), (-0.9239, 0.3827, 0.49), (-0.6975, 0.2889, 0.4244), (-0.5318, 0.2203, 0.245), (-0.4712, 0.1952, 6.001e-17), (-0.5318, 0.2203, -0.245), (-0.6975, 0.2889, -0.4244), (-0.9239, 0.3827, -0.49), (-1.15, 0.4764, -0.4244), (-1.316, 0.5451, -0.245), (-1.439, 0.3856, 0.0), (-1.376, 0.3686, 0.245), (-1.203, 0.3222, 0.4244), (-0.9659, 0.2588, 0.49), (-0.7293, 0.1954, 0.4244), (-0.556, 0.149, 0.245), (-0.4926, 0.132, 6.001e-17), (-0.556, 0.149, -0.245), (-0.7293, 0.1954, -0.4244), (-0.9659, 0.2588, -0.49), (-1.203, 0.3222, -0.4244), (-1.376, 0.3686, -0.245), (-1.477, 0.1945, 0.0), (-1.412, 0.1859, 0.245), (-1.234, 0.1625, 0.4244), (-0.9914, 0.1305, 0.49), (-0.7485, 0.09855, 0.4244), (-0.5707, 0.07514, 0.245), (-0.5056, 0.06657, 6.001e-17), (-0.5707, 0.07514, -0.245), (-0.7485, 0.09855, -0.4244), (-0.9914, 0.1305, -0.49), (-1.234, 0.1625, -0.4244), (-1.412, 0.1859, -0.245), (-1.49, 1.303e-07, 0.0), (-1.424, 1.245e-07, 0.245), (-1.245, 1.088e-07, 0.4244), (-1.0, 8.742e-08, 0.49), (-0.755, 6.6e-08, 0.4244), (-0.5756, 5.032e-08, 0.245), (-0.51, 4.459e-08, 6.001e-17), (-0.5756, 5.032e-08, -0.245), (-0.755, 6.6e-08, -0.4244), (-1.0, 8.742e-08, -0.49), (-1.245, 1.088e-07, -0.4244), (-1.424, 1.245e-07, -0.245), (-1.477, -0.1945, 0.0), (-1.412, -0.1859, 0.245), (-1.234, -0.1625, 0.4244), (-0.9914, -0.1305, 0.49), (-0.7485, -0.09855, 0.4244), (-0.5707, -0.07514, 0.245), (-0.5056, -0.06657, 6.001e-17), (-0.5707, -0.07514, -0.245), (-0.7485, -0.09855, -0.4244), (-0.9914, -0.1305, -0.49), (-1.234, -0.1625, -0.4244), (-1.412, -0.1859, -0.245), (-1.439, -0.3856, 0.0), (-1.376, -0.3686, 0.245), (-1.203, -0.3222, 0.4244), (-0.9659, -0.2588, 0.49), (-0.7293, -0.1954, 0.4244), (-0.556, -0.149, 0.245), (-0.4926, -0.132, 6.001e-17), (-0.556, -0.149, -0.245), (-0.7293, -0.1954, -0.4244), (-0.9659, -0.2588, -0.49), (-1.203, -0.3222, -0.4244), (-1.376, -0.3686, -0.245), (-1.377, -0.5702, 0.0), (-1.316, -0.5451, 0.245), (-1.15, -0.4764, 0.4244), (-0.9239, -0.3827, 0.49), (-0.6975, -0.2889, 0.4244), (-0.5318, -0.2203, 0.245), (-0.4712, -0.1952, 6.001e-17), (-0.5318, -0.2203, -0.245), (-0.6975, -0.2889, -0.4244), (-0.9239, -0.3827, -0.49), (-1.15, -0.4764, -0.4244), (-1.316, -0.5451, -0.245), (-1.29, -0.745, 0.0), (-1.234, -0.7122, 0.245), (-1.078, -0.6225, 0.4244), (-0.866, -0.5, 0.49), (-0.6538, -0.3775, 0.4244), (-0.4985, -0.2878, 0.245), (-0.4417, -0.255, 6.001e-17), (-0.4985, -0.2878, -0.245), (-0.6538, -0.3775, -0.4244), (-0.866, -0.5, -0.49), (-1.078, -0.6225, -0.4244), (-1.234, -0.7122, -0.245), (-1.182, -0.9071, 0.0), (-1.13, -0.8671, 0.245), (-0.9877, -0.7579, 0.4244), (-0.7934, -0.6088, 0.49), (-0.599, -0.4596, 0.4244), (-0.4567, -0.3504, 0.245), (-0.4046, -0.3105, 6.001e-17), (-0.4567, -0.3504, -0.245), (-0.599, -0.4596, -0.4244), (-0.7934, -0.6088, -0.49), (-0.9877, -0.7579, -0.4244), (-1.13, -0.8671, -0.245), (-1.054, -1.054, 0.0), (-1.007, -1.007, 0.245), (-0.8803, -0.8803, 0.4244), (-0.7071, -0.7071, 0.49), (-0.5339, -0.5339, 0.4244), (-0.407, -0.407, 0.245), (-0.3606, -0.3606, 6.001e-17), (-0.407, -0.407, -0.245), (-0.5339, -0.5339, -0.4244), (-0.7071, -0.7071, -0.49), (-0.8803, -0.8803, -0.4244), (-1.007, -1.007, -0.245), (-0.9071, -1.182, 0.0), (-0.8671, -1.13, 0.245), (-0.7579, -0.9877, 0.4244), (-0.6088, -0.7934, 0.49), (-0.4596, -0.599, 0.4244), (-0.3504, -0.4567, 0.245), (-0.3105, -0.4046, 6.001e-17), (-0.3504, -0.4567, -0.245), (-0.4596, -0.599, -0.4244), (-0.6088, -0.7934, -0.49), (-0.7579, -0.9877, -0.4244), (-0.8671, -1.13, -0.245), (-0.745, -1.29, 0.0), (-0.7122, -1.234, 0.245), (-0.6225, -1.078, 0.4244), (-0.5, -0.866, 0.49), (-0.3775, -0.6538, 0.4244), (-0.2878, -0.4985, 0.245), (-0.255, -0.4417, 6.001e-17), (-0.2878, -0.4985, -0.245), (-0.3775, -0.6538, -0.4244), (-0.5, -0.866, -0.49), (-0.6225, -1.078, -0.4244), (-0.7122, -1.234, -0.245), (-0.5702, -1.377, 0.0), (-0.5451, -1.316, 0.245), (-0.4764, -1.15, 0.4244), (-0.3827, -0.9239, 0.49), (-0.2889, -0.6975, 0.4244), (-0.2203, -0.5318, 0.245), (-0.1952, -0.4712, 6.001e-17), (-0.2203, -0.5318, -0.245), (-0.2889, -0.6975, -0.4244), (-0.3827, -0.9239, -0.49), (-0.4764, -1.15, -0.4244), (-0.5451, -1.316, -0.245), (-0.3856, -1.439, 0.0), (-0.3686, -1.376, 0.245), (-0.3222, -1.203, 0.4244), (-0.2588, -0.9659, 0.49), (-0.1954, -0.7293, 0.4244), (-0.149, -0.556, 0.245), (-0.132, -0.4926, 6.001e-17), (-0.149, -0.556, -0.245), (-0.1954, -0.7293, -0.4244), (-0.2588, -0.9659, -0.49), (-0.3222, -1.203, -0.4244), (-0.3686, -1.376, -0.245), (-0.1945, -1.477, 0.0), (-0.1859, -1.412, 0.245), (-0.1625, -1.234, 0.4244), (-0.1305, -0.9914, 0.49), (-0.09855, -0.7485, 0.4244), (-0.07514, -0.5707, 0.245), (-0.06657, -0.5056, 6.001e-17), (-0.07514, -0.5707, -0.245), (-0.09855, -0.7485, -0.4244), (-0.1305, -0.9914, -0.49), (-0.1625, -1.234, -0.4244), (-0.1859, -1.412, -0.245), (1.125e-07, -1.49, 0.0), (1.075e-07, -1.424, 0.245), (9.399e-08, -1.245, 0.4244), (7.55e-08, -1.0, 0.49), (5.7e-08, -0.755, 0.4244), (4.346e-08, -0.5756, 0.245), (3.85e-08, -0.51, 6.001e-17), (4.346e-08, -0.5756, -0.245), (5.7e-08, -0.755, -0.4244), (7.55e-08, -1.0, -0.49), (9.399e-08, -1.245, -0.4244), (1.075e-07, -1.424, -0.245), (0.1945, -1.477, 0.0), (0.1859, -1.412, 0.245), (0.1625, -1.234, 0.4244), (0.1305, -0.9914, 0.49), (0.09855, -0.7485, 0.4244), (0.07514, -0.5707, 0.245), (0.06657, -0.5056, 6.001e-17), (0.07514, -0.5707, -0.245), (0.09855, -0.7485, -0.4244), (0.1305, -0.9914, -0.49), (0.1625, -1.234, -0.4244), (0.1859, -1.412, -0.245), (0.3856, -1.439, 0.0), (0.3686, -1.376, 0.245), (0.3222, -1.203, 0.4244), (0.2588, -0.9659, 0.49), (0.1954, -0.7293, 0.4244), (0.149, -0.556, 0.245), (0.132, -0.4926, 6.001e-17), (0.149, -0.556, -0.245), (0.1954, -0.7293, -0.4244), (0.2588, -0.9659, -0.49), (0.3222, -1.203, -0.4244), (0.3686, -1.376, -0.245), (0.5702, -1.377, 0.0), (0.5451, -1.316, 0.245), (0.4764, -1.15, 0.4244), (0.3827, -0.9239, 0.49), (0.2889, -0.6975, 0.4244), (0.2203, -0.5318, 0.245), (0.1952, -0.4712, 6.001e-17), (0.2203, -0.5318, -0.245), (0.2889, -0.6975, -0.4244), (0.3827, -0.9239, -0.49), (0.4764, -1.15, -0.4244), (0.5451, -1.316, -0.245), (0.745, -1.29, 0.0), (0.7122, -1.234, 0.245), (0.6225, -1.078, 0.4244), (0.5, -0.866, 0.49), (0.3775, -0.6538, 0.4244), (0.2878, -0.4985, 0.245), (0.255, -0.4417, 6.001e-17), (0.2878, -0.4985, -0.245), (0.3775, -0.6538, -0.4244), (0.5, -0.866, -0.49), (0.6225, -1.078, -0.4244), (0.7122, -1.234, -0.245), (0.9071, -1.182, 0.0), (0.8671, -1.13, 0.245), (0.7579, -0.9877, 0.4244), (0.6088, -0.7934, 0.49), (0.4596, -0.599, 0.4244), (0.3504, -0.4567, 0.245), (0.3105, -0.4046, 6.001e-17), (0.3504, -0.4567, -0.245), (0.4596, -0.599, -0.4244), (0.6088, -0.7934, -0.49), (0.7579, -0.9877, -0.4244), (0.8671, -1.13, -0.245), (1.054, -1.054, 0.0), (1.007, -1.007, 0.245), (0.8803, -0.8803, 0.4244), (0.7071, -0.7071, 0.49), (0.5339, -0.5339, 0.4244), (0.407, -0.407, 0.245), (0.3606, -0.3606, 6.001e-17), (0.407, -0.407, -0.245), (0.5339, -0.5339, -0.4244), (0.7071, -0.7071, -0.49), (0.8803, -0.8803, -0.4244), (1.007, -1.007, -0.245), (1.182, -0.9071, 0.0), (1.13, -0.8671, 0.245), (0.9877, -0.7579, 0.4244), (0.7934, -0.6088, 0.49), (0.599, -0.4596, 0.4244), (0.4567, -0.3504, 0.245), (0.4046, -0.3105, 6.001e-17), (0.4567, -0.3504, -0.245), (0.599, -0.4596, -0.4244), (0.7934, -0.6088, -0.49), (0.9877, -0.7579, -0.4244), (1.13, -0.8671, -0.245), (1.29, -0.745, 0.0), (1.234, -0.7122, 0.245), (1.078, -0.6225, 0.4244), (0.866, -0.5, 0.49), (0.6538, -0.3775, 0.4244), (0.4985, -0.2878, 0.245), (0.4417, -0.255, 6.001e-17), (0.4985, -0.2878, -0.245), (0.6538, -0.3775, -0.4244), (0.866, -0.5, -0.49), (1.078, -0.6225, -0.4244), (1.234, -0.7122, -0.245), (1.377, -0.5702, 0.0), (1.316, -0.5451, 0.245), (1.15, -0.4764, 0.4244), (0.9239, -0.3827, 0.49), (0.6975, -0.2889, 0.4244), (0.5318, -0.2203, 0.245), (0.4712, -0.1952, 6.001e-17), (0.5318, -0.2203, -0.245), (0.6975, -0.2889, -0.4244), (0.9239, -0.3827, -0.49), (1.15, -0.4764, -0.4244), (1.316, -0.5451, -0.245), (1.439, -0.3856, 0.0), (1.376, -0.3686, 0.245), (1.203, -0.3222, 0.4244), (0.9659, -0.2588, 0.49), (0.7293, -0.1954, 0.4244), (0.556, -0.149, 0.245), (0.4926, -0.132, 6.001e-17), (0.556, -0.149, -0.245), (0.7293, -0.1954, -0.4244), (0.9659, -0.2588, -0.49), (1.203, -0.3222, -0.4244), (1.376, -0.3686, -0.245), (1.477, -0.1945, 0.0), (1.412, -0.1859, 0.245), (1.234, -0.1625, 0.4244), (0.9914, -0.1305, 0.49), (0.7485, -0.09855, 0.4244), (0.5707, -0.07514, 0.245), (0.5056, -0.06657, 6.001e-17), (0.5707, -0.07514, -0.245), (0.7485, -0.09855, -0.4244), (0.9914, -0.1305, -0.49), (1.234, -0.1625, -0.4244), (1.412, -0.1859, -0.245)], [], [(0, 12, 13, 1), (1, 13, 14, 2), (2, 14, 15, 3), (3, 15, 16, 4), (4, 16, 17, 5), (5, 17, 18, 6), (6, 18, 19, 7), (7, 19, 20, 8), (8, 20, 21, 9), (9, 21, 22, 10), (10, 22, 23, 11), (11, 23, 12, 0), (12, 24, 25, 13), (13, 25, 26, 14), (14, 26, 27, 15), (15, 27, 28, 16), (16, 28, 29, 17), (17, 29, 30, 18), (18, 30, 31, 19), (19, 31, 32, 20), (20, 32, 33, 21), (21, 33, 34, 22), (22, 34, 35, 23), (23, 35, 24, 12), (24, 36, 37, 25), (25, 37, 38, 26), (26, 38, 39, 27), (27, 39, 40, 28), (28, 40, 41, 29), (29, 41, 42, 30), (30, 42, 43, 31), (31, 43, 44, 32), (32, 44, 45, 33), (33, 45, 46, 34), (34, 46, 47, 35), (35, 47, 36, 24), (36, 48, 49, 37), (37, 49, 50, 38), (38, 50, 51, 39), (39, 51, 52, 40), (40, 52, 53, 41), (41, 53, 54, 42), (42, 54, 55, 43), (43, 55, 56, 44), (44, 56, 57, 45), (45, 57, 58, 46), (46, 58, 59, 47), (47, 59, 48, 36), (48, 60, 61, 49), (49, 61, 62, 50), (50, 62, 63, 51), (51, 63, 64, 52), (52, 64, 65, 53), (53, 65, 66, 54), (54, 66, 67, 55), (55, 67, 68, 56), (56, 68, 69, 57), (57, 69, 70, 58), (58, 70, 71, 59), (59, 71, 60, 48), (60, 72, 73, 61), (61, 73, 74, 62), (62, 74, 75, 63), (63, 75, 76, 64), (64, 76, 77, 65), (65, 77, 78, 66), (66, 78, 79, 67), (67, 79, 80, 68), (68, 80, 81, 69), (69, 81, 82, 70), (70, 82, 83, 71), (71, 83, 72, 60), (72, 84, 85, 73), (73, 85, 86, 74), (74, 86, 87, 75), (75, 87, 88, 76), (76, 88, 89, 77), (77, 89, 90, 78), (78, 90, 91, 79), (79, 91, 92, 80), (80, 92, 93, 81), (81, 93, 94, 82), (82, 94, 95, 83), (83, 95, 84, 72), (84, 96, 97, 85), (85, 97, 98, 86), (86, 98, 99, 87), (87, 99, 100, 88), (88, 100, 101, 89), (89, 101, 102, 90), (90, 102, 103, 91), (91, 103, 104, 92), (92, 104, 105, 93), (93, 105, 106, 94), (94, 106, 107, 95), (95, 107, 96, 84), (96, 108, 109, 97), (97, 109, 110, 98), (98, 110, 111, 99), (99, 111, 112, 100), (100, 112, 113, 101), (101, 113, 114, 102), (102, 114, 115, 103), (103, 115, 116, 104), (104, 116, 117, 105), (105, 117, 118, 106), (106, 118, 119, 107), (107, 119, 108, 96), (108, 120, 121, 109), (109, 121, 122, 110), (110, 122, 123, 111), (111, 123, 124, 112), (112, 124, 125, 113), (113, 125, 126, 114), (114, 126, 127, 115), (115, 127, 128, 116), (116, 128, 129, 117), (117, 129, 130, 118), (118, 130, 131, 119), (119, 131, 120, 108), (120, 132, 133, 121), (121, 133, 134, 122), (122, 134, 135, 123), (123, 135, 136, 124), (124, 136, 137, 125), (125, 137, 138, 126), (126, 138, 139, 127), (127, 139, 140, 128), (128, 140, 141, 129), (129, 141, 142, 130), (130, 142, 143, 131), (131, 143, 132, 120), (132, 144, 145, 133), (133, 145, 146, 134), (134, 146, 147, 135), (135, 147, 148, 136), (136, 148, 149, 137), (137, 149, 150, 138), (138, 150, 151, 139), (139, 151, 152, 140), (140, 152, 153, 141), (141, 153, 154, 142), (142, 154, 155, 143), (143, 155, 144, 132), (144, 156, 157, 145), (145, 157, 158, 146), (146, 158, 159, 147), (147, 159, 160, 148), (148, 160, 161, 149), (149, 161, 162, 150), (150, 162, 163, 151), (151, 163, 164, 152), (152, 164, 165, 153), (153, 165, 166, 154), (154, 166, 167, 155), (155, 167, 156, 144), (156, 168, 169, 157), (157, 169, 170, 158), (158, 170, 171, 159), (159, 171, 172, 160), (160, 172, 173, 161), (161, 173, 174, 162), (162, 174, 175, 163), (163, 175, 176, 164), (164, 176, 177, 165), (165, 177, 178, 166), (166, 178, 179, 167), (167, 179, 168, 156), (168, 180, 181, 169), (169, 181, 182, 170), (170, 182, 183, 171), (171, 183, 184, 172), (172, 184, 185, 173), (173, 185, 186, 174), (174, 186, 187, 175), (175, 187, 188, 176), (176, 188, 189, 177), (177, 189, 190, 178), (178, 190, 191, 179), (179, 191, 180, 168), (180, 192, 193, 181), (181, 193, 194, 182), (182, 194, 195, 183), (183, 195, 196, 184), (184, 196, 197, 185), (185, 197, 198, 186), (186, 198, 199, 187), (187, 199, 200, 188), (188, 200, 201, 189), (189, 201, 202, 190), (190, 202, 203, 191), (191, 203, 192, 180), (192, 204, 205, 193), (193, 205, 206, 194), (194, 206, 207, 195), (195, 207, 208, 196), (196, 208, 209, 197), (197, 209, 210, 198), (198, 210, 211, 199), (199, 211, 212, 200), (200, 212, 213, 201), (201, 213, 214, 202), (202, 214, 215, 203), (203, 215, 204, 192), (204, 216, 217, 205), (205, 217, 218, 206), (206, 218, 219, 207), (207, 219, 220, 208), (208, 220, 221, 209), (209, 221, 222, 210), (210, 222, 223, 211), (211, 223, 224, 212), (212, 224, 225, 213), (213, 225, 226, 214), (214, 226, 227, 215), (215, 227, 216, 204), (216, 228, 229, 217), (217, 229, 230, 218), (218, 230, 231, 219), (219, 231, 232, 220), (220, 232, 233, 221), (221, 233, 234, 222), (222, 234, 235, 223), (223, 235, 236, 224), (224, 236, 237, 225), (225, 237, 238, 226), (226, 238, 239, 227), (227, 239, 228, 216), (228, 240, 241, 229), (229, 241, 242, 230), (230, 242, 243, 231), (231, 243, 244, 232), (232, 244, 245, 233), (233, 245, 246, 234), (234, 246, 247, 235), (235, 247, 248, 236), (236, 248, 249, 237), (237, 249, 250, 238), (238, 250, 251, 239), (239, 251, 240, 228), (240, 252, 253, 241), (241, 253, 254, 242), (242, 254, 255, 243), (243, 255, 256, 244), (244, 256, 257, 245), (245, 257, 258, 246), (246, 258, 259, 247), (247, 259, 260, 248), (248, 260, 261, 249), (249, 261, 262, 250), (250, 262, 263, 251), (251, 263, 252, 240), (252, 264, 265, 253), (253, 265, 266, 254), (254, 266, 267, 255), (255, 267, 268, 256), (256, 268, 269, 257), (257, 269, 270, 258), (258, 270, 271, 259), (259, 271, 272, 260), (260, 272, 273, 261), (261, 273, 274, 262), (262, 274, 275, 263), (263, 275, 264, 252), (264, 276, 277, 265), (265, 277, 278, 266), (266, 278, 279, 267), (267, 279, 280, 268), (268, 280, 281, 269), (269, 281, 282, 270), (270, 282, 283, 271), (271, 283, 284, 272), (272, 284, 285, 273), (273, 285, 286, 274), (274, 286, 287, 275), (275, 287, 276, 264), (276, 288, 289, 277), (277, 289, 290, 278), (278, 290, 291, 279), (279, 291, 292, 280), (280, 292, 293, 281), (281, 293, 294, 282), (282, 294, 295, 283), (283, 295, 296, 284), (284, 296, 297, 285), (285, 297, 298, 286), (286, 298, 299, 287), (287, 299, 288, 276), (288, 300, 301, 289), (289, 301, 302, 290), (290, 302, 303, 291), (291, 303, 304, 292), (292, 304, 305, 293), (293, 305, 306, 294), (294, 306, 307, 295), (295, 307, 308, 296), (296, 308, 309, 297), (297, 309, 310, 298), (298, 310, 311, 299), (299, 311, 300, 288), (300, 312, 313, 301), (301, 313, 314, 302), (302, 314, 315, 303), (303, 315, 316, 304), (304, 316, 317, 305), (305, 317, 318, 306), (306, 318, 319, 307), (307, 319, 320, 308), (308, 320, 321, 309), (309, 321, 322, 310), (310, 322, 323, 311), (311, 323, 312, 300), (312, 324, 325, 313), (313, 325, 326, 314), (314, 326, 327, 315), (315, 327, 328, 316), (316, 328, 329, 317), (317, 329, 330, 318), (318, 330, 331, 319), (319, 331, 332, 320), (320, 332, 333, 321), (321, 333, 334, 322), (322, 334, 335, 323), (323, 335, 324, 312), (324, 336, 337, 325), (325, 337, 338, 326), (326, 338, 339, 327), (327, 339, 340, 328), (328, 340, 341, 329), (329, 341, 342, 330), (330, 342, 343, 331), (331, 343, 344, 332), (332, 344, 345, 333), (333, 345, 346, 334), (334, 346, 347, 335), (335, 347, 336, 324), (336, 348, 349, 337), (337, 349, 350, 338), (338, 350, 351, 339), (339, 351, 352, 340), (340, 352, 353, 341), (341, 353, 354, 342), (342, 354, 355, 343), (343, 355, 356, 344), (344, 356, 357, 345), (345, 357, 358, 346), (346, 358, 359, 347), (347, 359, 348, 336), (348, 360, 361, 349), (349, 361, 362, 350), (350, 362, 363, 351), (351, 363, 364, 352), (352, 364, 365, 353), (353, 365, 366, 354), (354, 366, 367, 355), (355, 367, 368, 356), (356, 368, 369, 357), (357, 369, 370, 358), (358, 370, 371, 359), (359, 371, 360, 348), (360, 372, 373, 361), (361, 373, 374, 362), (362, 374, 375, 363), (363, 375, 376, 364), (364, 376, 377, 365), (365, 377, 378, 366), (366, 378, 379, 367), (367, 379, 380, 368), (368, 380, 381, 369), (369, 381, 382, 370), (370, 382, 383, 371), (371, 383, 372, 360), (372, 384, 385, 373), (373, 385, 386, 374), (374, 386, 387, 375), (375, 387, 388, 376), (376, 388, 389, 377), (377, 389, 390, 378), (378, 390, 391, 379), (379, 391, 392, 380), (380, 392, 393, 381), (381, 393, 394, 382), (382, 394, 395, 383), (383, 395, 384, 372), (384, 396, 397, 385), (385, 397, 398, 386), (386, 398, 399, 387), (387, 399, 400, 388), (388, 400, 401, 389), (389, 401, 402, 390), (390, 402, 403, 391), (391, 403, 404, 392), (392, 404, 405, 393), (393, 405, 406, 394), (394, 406, 407, 395), (395, 407, 396, 384), (396, 408, 409, 397), (397, 409, 410, 398), (398, 410, 411, 399), (399, 411, 412, 400), (400, 412, 413, 401), (401, 413, 414, 402), (402, 414, 415, 403), (403, 415, 416, 404), (404, 416, 417, 405), (405, 417, 418, 406), (406, 418, 419, 407), (407, 419, 408, 396), (408, 420, 421, 409), (409, 421, 422, 410), (410, 422, 423, 411), (411, 423, 424, 412), (412, 424, 425, 413), (413, 425, 426, 414), (414, 426, 427, 415), (415, 427, 428, 416), (416, 428, 429, 417), (417, 429, 430, 418), (418, 430, 431, 419), (419, 431, 420, 408), (420, 432, 433, 421), (421, 433, 434, 422), (422, 434, 435, 423), (423, 435, 436, 424), (424, 436, 437, 425), (425, 437, 438, 426), (426, 438, 439, 427), (427, 439, 440, 428), (428, 440, 441, 429), (429, 441, 442, 430), (430, 442, 443, 431), (431, 443, 432, 420), (432, 444, 445, 433), (433, 445, 446, 434), (434, 446, 447, 435), (435, 447, 448, 436), (436, 448, 449, 437), (437, 449, 450, 438), (438, 450, 451, 439), (439, 451, 452, 440), (440, 452, 453, 441), (441, 453, 454, 442), (442, 454, 455, 443), (443, 455, 444, 432), (444, 456, 457, 445), (445, 457, 458, 446), (446, 458, 459, 447), (447, 459, 460, 448), (448, 460, 461, 449), (449, 461, 462, 450), (450, 462, 463, 451), (451, 463, 464, 452), (452, 464, 465, 453), (453, 465, 466, 454), (454, 466, 467, 455), (455, 467, 456, 444), (456, 468, 469, 457), (457, 469, 470, 458), (458, 470, 471, 459), (459, 471, 472, 460), (460, 472, 473, 461), (461, 473, 474, 462), (462, 474, 475, 463), (463, 475, 476, 464), (464, 476, 477, 465), (465, 477, 478, 466), (466, 478, 479, 467), (467, 479, 468, 456), (468, 480, 481, 469), (469, 481, 482, 470), (470, 482, 483, 471), (471, 483, 484, 472), (472, 484, 485, 473), (473, 485, 486, 474), (474, 486, 487, 475), (475, 487, 488, 476), (476, 488, 489, 477), (477, 489, 490, 478), (478, 490, 491, 479), (479, 491, 480, 468), (480, 492, 493, 481), (481, 493, 494, 482), (482, 494, 495, 483), (483, 495, 496, 484), (484, 496, 497, 485), (485, 497, 498, 486), (486, 498, 499, 487), (487, 499, 500, 488), (488, 500, 501, 489), (489, 501, 502, 490), (490, 502, 503, 491), (491, 503, 492, 480), (492, 504, 505, 493), (493, 505, 506, 494), (494, 506, 507, 495), (495, 507, 508, 496), (496, 508, 509, 497), (497, 509, 510, 498), (498, 510, 511, 499), (499, 511, 512, 500), (500, 512, 513, 501), (501, 513, 514, 502), (502, 514, 515, 503), (503, 515, 504, 492), (504, 516, 517, 505), (505, 517, 518, 506), (506, 518, 519, 507), (507, 519, 520, 508), (508, 520, 521, 509), (509, 521, 522, 510), (510, 522, 523, 511), (511, 523, 524, 512), (512, 524, 525, 513), (513, 525, 526, 514), (514, 526, 527, 515), (515, 527, 516, 504), (516, 528, 529, 517), (517, 529, 530, 518), (518, 530, 531, 519), (519, 531, 532, 520), (520, 532, 533, 521), (521, 533, 534, 522), (522, 534, 535, 523), (523, 535, 536, 524), (524, 536, 537, 525), (525, 537, 538, 526), (526, 538, 539, 527), (527, 539, 528, 516), (528, 540, 541, 529), (529, 541, 542, 530), (530, 542, 543, 531), (531, 543, 544, 532), (532, 544, 545, 533), (533, 545, 546, 534), (534, 546, 547, 535), (535, 547, 548, 536), (536, 548, 549, 537), (537, 549, 550, 538), (538, 550, 551, 539), (539, 551, 540, 528), (540, 552, 553, 541), (541, 553, 554, 542), (542, 554, 555, 543), (543, 555, 556, 544), (544, 556, 557, 545), (545, 557, 558, 546), (546, 558, 559, 547), (547, 559, 560, 548), (548, 560, 561, 549), (549, 561, 562, 550), (550, 562, 563, 551), (551, 563, 552, 540), (552, 564, 565, 553), (553, 565, 566, 554), (554, 566, 567, 555), (555, 567, 568, 556), (556, 568, 569, 557), (557, 569, 570, 558), (558, 570, 571, 559), (559, 571, 572, 560), (560, 572, 573, 561), (561, 573, 574, 562), (562, 574, 575, 563), (563, 575, 564, 552), (564, 0, 1, 565), (565, 1, 2, 566), (566, 2, 3, 567), (567, 3, 4, 568), (568, 4, 5, 569), (569, 5, 6, 570), (570, 6, 7, 571), (571, 7, 8, 572), (572, 8, 9, 573), (573, 9, 10, 574), (574, 10, 11, 575), (575, 11, 0, 564)])
me_torus.polygons.foreach_set('use_smooth', [True] * 576)
me_torus.materials.append(mat_material_002)
me_torus.use_remesh_preserve_volume = False
me_torus.use_remesh_preserve_attributes = False
me_torus.use_mirror_vertex_groups = False
me_torus.update()
me_torus_001 = bpy.data.meshes.new('Torus.001')
me_torus_001.from_pydata([(1.49, 0.0, 0.1313), (1.424, 0.0, 0.3763), (1.245, 0.0, 0.5556), (1.0, 0.0, 0.6213), (0.755, 0.0, 0.5556), (0.5756, 0.0, 0.3763), (0.51, 0.0, 0.1313), (1.477, 0.1945, 0.1313), (1.412, 0.1859, 0.3763), (1.234, 0.1625, 0.5556), (0.9914, 0.1305, 0.6213), (0.7485, 0.09855, 0.5556), (0.5707, 0.07514, 0.3763), (0.5056, 0.06657, 0.1313), (1.439, 0.3856, 0.1313), (1.376, 0.3686, 0.3763), (1.203, 0.3222, 0.5556), (0.9659, 0.2588, 0.6213), (0.7293, 0.1954, 0.5556), (0.556, 0.149, 0.3763), (0.4926, 0.132, 0.1313), (1.377, 0.5702, 0.1313), (1.316, 0.5451, 0.3763), (1.15, 0.4764, 0.5556), (0.9239, 0.3827, 0.6213), (0.6975, 0.2889, 0.5556), (0.5318, 0.2203, 0.3763), (0.4712, 0.1952, 0.1313), (1.29, 0.745, 0.1313), (1.234, 0.7122, 0.3763), (1.078, 0.6225, 0.5556), (0.866, 0.5, 0.6213), (0.6538, 0.3775, 0.5556), (0.4985, 0.2878, 0.3763), (0.4417, 0.255, 0.1313), (1.182, 0.9071, 0.1313), (1.13, 0.8671, 0.3763), (0.9877, 0.7579, 0.5556), (0.7934, 0.6088, 0.6213), (0.599, 0.4596, 0.5556), (0.4567, 0.3504, 0.3763), (0.4046, 0.3105, 0.1313), (1.054, 1.054, 0.1313), (1.007, 1.007, 0.3763), (0.8803, 0.8803, 0.5556), (0.7071, 0.7071, 0.6213), (0.5339, 0.5339, 0.5556), (0.407, 0.407, 0.3763), (0.3606, 0.3606, 0.1313), (0.9071, 1.182, 0.1313), (0.8671, 1.13, 0.3763), (0.7579, 0.9877, 0.5556), (0.6088, 0.7934, 0.6213), (0.4596, 0.599, 0.5556), (0.3504, 0.4567, 0.3763), (0.3105, 0.4046, 0.1313), (0.745, 1.29, 0.1313), (0.7122, 1.234, 0.3763), (0.6225, 1.078, 0.5556), (0.5, 0.866, 0.6213), (0.3775, 0.6538, 0.5556), (0.2878, 0.4985, 0.3763), (0.255, 0.4417, 0.1313), (0.5702, 1.377, 0.1313), (0.5451, 1.316, 0.3763), (0.4764, 1.15, 0.5556), (0.3827, 0.9239, 0.6213), (0.2889, 0.6975, 0.5556), (0.2203, 0.5318, 0.3763), (0.1952, 0.4712, 0.1313), (0.3856, 1.439, 0.1313), (0.3686, 1.376, 0.3763), (0.3222, 1.203, 0.5556), (0.2588, 0.9659, 0.6213), (0.1954, 0.7293, 0.5556), (0.149, 0.556, 0.3763), (0.132, 0.4926, 0.1313), (0.1945, 1.477, 0.1313), (0.1859, 1.412, 0.3763), (0.1625, 1.234, 0.5556), (0.1305, 0.9914, 0.6213), (0.09855, 0.7485, 0.5556), (0.07514, 0.5707, 0.3763), (0.06657, 0.5056, 0.1313), (1.125e-07, 1.49, 0.1313), (1.075e-07, 1.424, 0.3763), (9.399e-08, 1.245, 0.5556), (7.55e-08, 1.0, 0.6213), (5.7e-08, 0.755, 0.5556), (4.346e-08, 0.5756, 0.3763), (3.85e-08, 0.51, 0.1313), (-0.1945, 1.477, 0.1313), (-0.1859, 1.412, 0.3763), (-0.1625, 1.234, 0.5556), (-0.1305, 0.9914, 0.6213), (-0.09855, 0.7485, 0.5556), (-0.07514, 0.5707, 0.3763), (-0.06657, 0.5056, 0.1313), (-0.3856, 1.439, 0.1313), (-0.3686, 1.376, 0.3763), (-0.3222, 1.203, 0.5556), (-0.2588, 0.9659, 0.6213), (-0.1954, 0.7293, 0.5556), (-0.149, 0.556, 0.3763), (-0.132, 0.4926, 0.1313), (-0.5702, 1.377, 0.1313), (-0.5451, 1.316, 0.3763), (-0.4764, 1.15, 0.5556), (-0.3827, 0.9239, 0.6213), (-0.2889, 0.6975, 0.5556), (-0.2203, 0.5318, 0.3763), (-0.1952, 0.4712, 0.1313), (-0.745, 1.29, 0.1313), (-0.7122, 1.234, 0.3763), (-0.6225, 1.078, 0.5556), (-0.5, 0.866, 0.6213), (-0.3775, 0.6538, 0.5556), (-0.2878, 0.4985, 0.3763), (-0.255, 0.4417, 0.1313), (-0.9071, 1.182, 0.1313), (-0.8671, 1.13, 0.3763), (-0.7579, 0.9877, 0.5556), (-0.6088, 0.7934, 0.6213), (-0.4596, 0.599, 0.5556), (-0.3504, 0.4567, 0.3763), (-0.3105, 0.4046, 0.1313), (-1.054, 1.054, 0.1313), (-1.007, 1.007, 0.3763), (-0.8803, 0.8803, 0.5556), (-0.7071, 0.7071, 0.6213), (-0.5339, 0.5339, 0.5556), (-0.407, 0.407, 0.3763), (-0.3606, 0.3606, 0.1313), (-1.182, 0.9071, 0.1313), (-1.13, 0.8671, 0.3763), (-0.9877, 0.7579, 0.5556), (-0.7934, 0.6088, 0.6213), (-0.599, 0.4596, 0.5556), (-0.4567, 0.3504, 0.3763), (-0.4046, 0.3105, 0.1313), (-1.29, 0.745, 0.1313), (-1.234, 0.7122, 0.3763), (-1.078, 0.6225, 0.5556), (-0.866, 0.5, 0.6213), (-0.6538, 0.3775, 0.5556), (-0.4985, 0.2878, 0.3763), (-0.4417, 0.255, 0.1313), (-1.377, 0.5702, 0.1313), (-1.316, 0.5451, 0.3763), (-1.15, 0.4764, 0.5556), (-0.9239, 0.3827, 0.6213), (-0.6975, 0.2889, 0.5556), (-0.5318, 0.2203, 0.3763), (-0.4712, 0.1952, 0.1313), (-1.439, 0.3856, 0.1313), (-1.376, 0.3686, 0.3763), (-1.203, 0.3222, 0.5556), (-0.9659, 0.2588, 0.6213), (-0.7293, 0.1954, 0.5556), (-0.556, 0.149, 0.3763), (-0.4926, 0.132, 0.1313), (-1.477, 0.1945, 0.1313), (-1.412, 0.1859, 0.3763), (-1.234, 0.1625, 0.5556), (-0.9914, 0.1305, 0.6213), (-0.7485, 0.09855, 0.5556), (-0.5707, 0.07514, 0.3763), (-0.5056, 0.06657, 0.1313), (-1.49, 1.303e-07, 0.1313), (-1.424, 1.245e-07, 0.3763), (-1.245, 1.088e-07, 0.5556), (-1.0, 8.742e-08, 0.6213), (-0.755, 6.6e-08, 0.5556), (-0.5756, 5.032e-08, 0.3763), (-0.51, 4.459e-08, 0.1313), (-1.477, -0.1945, 0.1313), (-1.412, -0.1859, 0.3763), (-1.234, -0.1625, 0.5556), (-0.9914, -0.1305, 0.6213), (-0.7485, -0.09855, 0.5556), (-0.5707, -0.07514, 0.3763), (-0.5056, -0.06657, 0.1313), (-1.439, -0.3856, 0.1313), (-1.376, -0.3686, 0.3763), (-1.203, -0.3222, 0.5556), (-0.9659, -0.2588, 0.6213), (-0.7293, -0.1954, 0.5556), (-0.556, -0.149, 0.3763), (-0.4926, -0.132, 0.1313), (-1.377, -0.5702, 0.1313), (-1.316, -0.5451, 0.3763), (-1.15, -0.4764, 0.5556), (-0.9239, -0.3827, 0.6213), (-0.6975, -0.2889, 0.5556), (-0.5318, -0.2203, 0.3763), (-0.4712, -0.1952, 0.1313), (-1.29, -0.745, 0.1313), (-1.234, -0.7122, 0.3763), (-1.078, -0.6225, 0.5556), (-0.866, -0.5, 0.6213), (-0.6538, -0.3775, 0.5556), (-0.4985, -0.2878, 0.3763), (-0.4417, -0.255, 0.1313), (-1.182, -0.9071, 0.1313), (-1.13, -0.8671, 0.3763), (-0.9877, -0.7579, 0.5556), (-0.7934, -0.6088, 0.6213), (-0.599, -0.4596, 0.5556), (-0.4567, -0.3504, 0.3763), (-0.4046, -0.3105, 0.1313), (-1.054, -1.054, 0.1313), (-1.007, -1.007, 0.3763), (-0.8803, -0.8803, 0.5556), (-0.7071, -0.7071, 0.6213), (-0.5339, -0.5339, 0.5556), (-0.407, -0.407, 0.3763), (-0.3606, -0.3606, 0.1313), (-0.9071, -1.182, 0.1313), (-0.8671, -1.13, 0.3763), (-0.7579, -0.9877, 0.5556), (-0.6088, -0.7934, 0.6213), (-0.4596, -0.599, 0.5556), (-0.3504, -0.4567, 0.3763), (-0.3105, -0.4046, 0.1313), (-0.745, -1.29, 0.1313), (-0.7122, -1.234, 0.3763), (-0.6225, -1.078, 0.5556), (-0.5, -0.866, 0.6213), (-0.3775, -0.6538, 0.5556), (-0.2878, -0.4985, 0.3763), (-0.255, -0.4417, 0.1313), (-0.5702, -1.377, 0.1313), (-0.5451, -1.316, 0.3763), (-0.4764, -1.15, 0.5556), (-0.3827, -0.9239, 0.6213), (-0.2889, -0.6975, 0.5556), (-0.2203, -0.5318, 0.3763), (-0.1952, -0.4712, 0.1313), (-0.3856, -1.439, 0.1313), (-0.3686, -1.376, 0.3763), (-0.3222, -1.203, 0.5556), (-0.2588, -0.9659, 0.6213), (-0.1954, -0.7293, 0.5556), (-0.149, -0.556, 0.3763), (-0.132, -0.4926, 0.1313), (-0.1945, -1.477, 0.1313), (-0.1859, -1.412, 0.3763), (-0.1625, -1.234, 0.5556), (-0.1305, -0.9914, 0.6213), (-0.09855, -0.7485, 0.5556), (-0.07514, -0.5707, 0.3763), (-0.06657, -0.5056, 0.1313), (1.125e-07, -1.49, 0.1313), (1.075e-07, -1.424, 0.3763), (9.399e-08, -1.245, 0.5556), (7.55e-08, -1.0, 0.6213), (5.7e-08, -0.755, 0.5556), (4.346e-08, -0.5756, 0.3763), (3.85e-08, -0.51, 0.1313), (0.1945, -1.477, 0.1313), (0.1859, -1.412, 0.3763), (0.1625, -1.234, 0.5556), (0.1305, -0.9914, 0.6213), (0.09855, -0.7485, 0.5556), (0.07514, -0.5707, 0.3763), (0.06657, -0.5056, 0.1313), (0.3856, -1.439, 0.1313), (0.3686, -1.376, 0.3763), (0.3222, -1.203, 0.5556), (0.2588, -0.9659, 0.6213), (0.1954, -0.7293, 0.5556), (0.149, -0.556, 0.3763), (0.132, -0.4926, 0.1313), (0.5702, -1.377, 0.1313), (0.5451, -1.316, 0.3763), (0.4764, -1.15, 0.5556), (0.3827, -0.9239, 0.6213), (0.2889, -0.6975, 0.5556), (0.2203, -0.5318, 0.3763), (0.1952, -0.4712, 0.1313), (0.745, -1.29, 0.1313), (0.7122, -1.234, 0.3763), (0.6225, -1.078, 0.5556), (0.5, -0.866, 0.6213), (0.3775, -0.6538, 0.5556), (0.2878, -0.4985, 0.3763), (0.255, -0.4417, 0.1313), (0.9071, -1.182, 0.1313), (0.8671, -1.13, 0.3763), (0.7579, -0.9877, 0.5556), (0.6088, -0.7934, 0.6213), (0.4596, -0.599, 0.5556), (0.3504, -0.4567, 0.3763), (0.3105, -0.4046, 0.1313), (1.054, -1.054, 0.1313), (1.007, -1.007, 0.3763), (0.8803, -0.8803, 0.5556), (0.7071, -0.7071, 0.6213), (0.5339, -0.5339, 0.5556), (0.407, -0.407, 0.3763), (0.3606, -0.3606, 0.1313), (1.182, -0.9071, 0.1313), (1.13, -0.8671, 0.3763), (0.9877, -0.7579, 0.5556), (0.7934, -0.6088, 0.6213), (0.599, -0.4596, 0.5556), (0.4567, -0.3504, 0.3763), (0.4046, -0.3105, 0.1313), (1.29, -0.745, 0.1313), (1.234, -0.7122, 0.3763), (1.078, -0.6225, 0.5556), (0.866, -0.5, 0.6213), (0.6538, -0.3775, 0.5556), (0.4985, -0.2878, 0.3763), (0.4417, -0.255, 0.1313), (1.377, -0.5702, 0.1313), (1.316, -0.5451, 0.3763), (1.15, -0.4764, 0.5556), (0.9239, -0.3827, 0.6213), (0.6975, -0.2889, 0.5556), (0.5318, -0.2203, 0.3763), (0.4712, -0.1952, 0.1313), (1.439, -0.3856, 0.1313), (1.376, -0.3686, 0.3763), (1.203, -0.3222, 0.5556), (0.9659, -0.2588, 0.6213), (0.7293, -0.1954, 0.5556), (0.556, -0.149, 0.3763), (0.4926, -0.132, 0.1313), (1.477, -0.1945, 0.1313), (1.412, -0.1859, 0.3763), (1.234, -0.1625, 0.5556), (0.9914, -0.1305, 0.6213), (0.7485, -0.09855, 0.5556), (0.5707, -0.07514, 0.3763), (0.5056, -0.06657, 0.1313)], [], [(0, 1, 8, 7), (1, 2, 9, 8), (2, 3, 10, 9), (3, 4, 11, 10), (4, 5, 12, 11), (5, 6, 13, 12), (7, 8, 15, 14), (8, 9, 16, 15), (9, 10, 17, 16), (10, 11, 18, 17), (11, 12, 19, 18), (12, 13, 20, 19), (14, 15, 22, 21), (15, 16, 23, 22), (16, 17, 24, 23), (17, 18, 25, 24), (18, 19, 26, 25), (19, 20, 27, 26), (21, 22, 29, 28), (22, 23, 30, 29), (23, 24, 31, 30), (24, 25, 32, 31), (25, 26, 33, 32), (26, 27, 34, 33), (28, 29, 36, 35), (29, 30, 37, 36), (30, 31, 38, 37), (31, 32, 39, 38), (32, 33, 40, 39), (33, 34, 41, 40), (35, 36, 43, 42), (36, 37, 44, 43), (37, 38, 45, 44), (38, 39, 46, 45), (39, 40, 47, 46), (40, 41, 48, 47), (42, 43, 50, 49), (43, 44, 51, 50), (44, 45, 52, 51), (45, 46, 53, 52), (46, 47, 54, 53), (47, 48, 55, 54), (49, 50, 57, 56), (50, 51, 58, 57), (51, 52, 59, 58), (52, 53, 60, 59), (53, 54, 61, 60), (54, 55, 62, 61), (56, 57, 64, 63), (57, 58, 65, 64), (58, 59, 66, 65), (59, 60, 67, 66), (60, 61, 68, 67), (61, 62, 69, 68), (63, 64, 71, 70), (64, 65, 72, 71), (65, 66, 73, 72), (66, 67, 74, 73), (67, 68, 75, 74), (68, 69, 76, 75), (70, 71, 78, 77), (71, 72, 79, 78), (72, 73, 80, 79), (73, 74, 81, 80), (74, 75, 82, 81), (75, 76, 83, 82), (77, 78, 85, 84), (78, 79, 86, 85), (79, 80, 87, 86), (80, 81, 88, 87), (81, 82, 89, 88), (82, 83, 90, 89), (84, 85, 92, 91), (85, 86, 93, 92), (86, 87, 94, 93), (87, 88, 95, 94), (88, 89, 96, 95), (89, 90, 97, 96), (91, 92, 99, 98), (92, 93, 100, 99), (93, 94, 101, 100), (94, 95, 102, 101), (95, 96, 103, 102), (96, 97, 104, 103), (98, 99, 106, 105), (99, 100, 107, 106), (100, 101, 108, 107), (101, 102, 109, 108), (102, 103, 110, 109), (103, 104, 111, 110), (105, 106, 113, 112), (106, 107, 114, 113), (107, 108, 115, 114), (108, 109, 116, 115), (109, 110, 117, 116), (110, 111, 118, 117), (112, 113, 120, 119), (113, 114, 121, 120), (114, 115, 122, 121), (115, 116, 123, 122), (116, 117, 124, 123), (117, 118, 125, 124), (119, 120, 127, 126), (120, 121, 128, 127), (121, 122, 129, 128), (122, 123, 130, 129), (123, 124, 131, 130), (124, 125, 132, 131), (126, 127, 134, 133), (127, 128, 135, 134), (128, 129, 136, 135), (129, 130, 137, 136), (130, 131, 138, 137), (131, 132, 139, 138), (133, 134, 141, 140), (134, 135, 142, 141), (135, 136, 143, 142), (136, 137, 144, 143), (137, 138, 145, 144), (138, 139, 146, 145), (140, 141, 148, 147), (141, 142, 149, 148), (142, 143, 150, 149), (143, 144, 151, 150), (144, 145, 152, 151), (145, 146, 153, 152), (147, 148, 155, 154), (148, 149, 156, 155), (149, 150, 157, 156), (150, 151, 158, 157), (151, 152, 159, 158), (152, 153, 160, 159), (154, 155, 162, 161), (155, 156, 163, 162), (156, 157, 164, 163), (157, 158, 165, 164), (158, 159, 166, 165), (159, 160, 167, 166), (161, 162, 169, 168), (162, 163, 170, 169), (163, 164, 171, 170), (164, 165, 172, 171), (165, 166, 173, 172), (166, 167, 174, 173), (168, 169, 176, 175), (169, 170, 177, 176), (170, 171, 178, 177), (171, 172, 179, 178), (172, 173, 180, 179), (173, 174, 181, 180), (175, 176, 183, 182), (176, 177, 184, 183), (177, 178, 185, 184), (178, 179, 186, 185), (179, 180, 187, 186), (180, 181, 188, 187), (182, 183, 190, 189), (183, 184, 191, 190), (184, 185, 192, 191), (185, 186, 193, 192), (186, 187, 194, 193), (187, 188, 195, 194), (189, 190, 197, 196), (190, 191, 198, 197), (191, 192, 199, 198), (192, 193, 200, 199), (193, 194, 201, 200), (194, 195, 202, 201), (196, 197, 204, 203), (197, 198, 205, 204), (198, 199, 206, 205), (199, 200, 207, 206), (200, 201, 208, 207), (201, 202, 209, 208), (203, 204, 211, 210), (204, 205, 212, 211), (205, 206, 213, 212), (206, 207, 214, 213), (207, 208, 215, 214), (208, 209, 216, 215), (210, 211, 218, 217), (211, 212, 219, 218), (212, 213, 220, 219), (213, 214, 221, 220), (214, 215, 222, 221), (215, 216, 223, 222), (217, 218, 225, 224), (218, 219, 226, 225), (219, 220, 227, 226), (220, 221, 228, 227), (221, 222, 229, 228), (222, 223, 230, 229), (224, 225, 232, 231), (225, 226, 233, 232), (226, 227, 234, 233), (227, 228, 235, 234), (228, 229, 236, 235), (229, 230, 237, 236), (231, 232, 239, 238), (232, 233, 240, 239), (233, 234, 241, 240), (234, 235, 242, 241), (235, 236, 243, 242), (236, 237, 244, 243), (238, 239, 246, 245), (239, 240, 247, 246), (240, 241, 248, 247), (241, 242, 249, 248), (242, 243, 250, 249), (243, 244, 251, 250), (245, 246, 253, 252), (246, 247, 254, 253), (247, 248, 255, 254), (248, 249, 256, 255), (249, 250, 257, 256), (250, 251, 258, 257), (252, 253, 260, 259), (253, 254, 261, 260), (254, 255, 262, 261), (255, 256, 263, 262), (256, 257, 264, 263), (257, 258, 265, 264), (259, 260, 267, 266), (260, 261, 268, 267), (261, 262, 269, 268), (262, 263, 270, 269), (263, 264, 271, 270), (264, 265, 272, 271), (266, 267, 274, 273), (267, 268, 275, 274), (268, 269, 276, 275), (269, 270, 277, 276), (270, 271, 278, 277), (271, 272, 279, 278), (273, 274, 281, 280), (274, 275, 282, 281), (275, 276, 283, 282), (276, 277, 284, 283), (277, 278, 285, 284), (278, 279, 286, 285), (280, 281, 288, 287), (281, 282, 289, 288), (282, 283, 290, 289), (283, 284, 291, 290), (284, 285, 292, 291), (285, 286, 293, 292), (287, 288, 295, 294), (288, 289, 296, 295), (289, 290, 297, 296), (290, 291, 298, 297), (291, 292, 299, 298), (292, 293, 300, 299), (294, 295, 302, 301), (295, 296, 303, 302), (296, 297, 304, 303), (297, 298, 305, 304), (298, 299, 306, 305), (299, 300, 307, 306), (301, 302, 309, 308), (302, 303, 310, 309), (303, 304, 311, 310), (304, 305, 312, 311), (305, 306, 313, 312), (306, 307, 314, 313), (308, 309, 316, 315), (309, 310, 317, 316), (310, 311, 318, 317), (311, 312, 319, 318), (312, 313, 320, 319), (313, 314, 321, 320), (315, 316, 323, 322), (316, 317, 324, 323), (317, 318, 325, 324), (318, 319, 326, 325), (319, 320, 327, 326), (320, 321, 328, 327), (322, 323, 330, 329), (323, 324, 331, 330), (324, 325, 332, 331), (325, 326, 333, 332), (326, 327, 334, 333), (327, 328, 335, 334), (329, 330, 1, 0), (330, 331, 2, 1), (331, 332, 3, 2), (332, 333, 4, 3), (333, 334, 5, 4), (334, 335, 6, 5)])
me_torus_001.polygons.foreach_set('use_smooth', [True] * 288)
me_torus_001.materials.append(mat_material_001)
me_torus_001.use_remesh_preserve_volume = False
me_torus_001.use_remesh_preserve_attributes = False
me_torus_001.use_mirror_vertex_groups = False
me_torus_001.update()
me_plane = bpy.data.meshes.new('Plane')
me_plane.from_pydata([(-1.0, -1.0, 0.0), (1.0, -1.0, 0.0), (-1.0, 1.0, 0.0), (1.0, 1.0, 0.0)], [], [(0, 1, 3, 2)])
me_plane.materials.append(mat_material)
me_plane.use_remesh_preserve_volume = False
me_plane.use_remesh_preserve_attributes = False
me_plane.use_mirror_vertex_groups = False
me_plane.update()
me_cylinder_002 = bpy.data.meshes.new('Cylinder.002')
me_cylinder_002.from_pydata([(0.0, 0.03294, -0.1039), (0.0, 0.03294, 0.1039), (0.02329, 0.02329, -0.1039), (0.02329, 0.02329, 0.1039), (0.03294, -1.44e-09, -0.1039), (0.03294, -1.44e-09, 0.1039), (0.02329, -0.02329, -0.1039), (0.02329, -0.02329, 0.1039), (-2.88e-09, -0.03294, -0.1039), (-2.88e-09, -0.03294, 0.1039), (-0.02329, -0.02329, -0.1039), (-0.02329, -0.02329, 0.1039), (-0.03294, 3.928e-10, -0.1039), (-0.03294, 3.928e-10, 0.1039), (-0.02329, 0.02329, -0.1039), (-0.02329, 0.02329, 0.1039), (0.01185, 0.01185, 0.1277), (-1.205e-10, 0.01676, 0.1277), (0.01676, -6.123e-10, 0.1277), (0.01185, -0.01185, 0.1277), (-1.586e-09, -0.01676, 0.1277), (-0.01185, -0.01185, 0.1277), (-0.01676, 3.204e-10, 0.1277), (-0.01185, 0.01185, 0.1277), (-3.174e-10, 0.01295, -0.1227), (0.009159, 0.009159, -0.1227), (0.01295, -4.594e-10, -0.1227), (0.009159, -0.009159, -0.1227), (-1.45e-09, -0.01295, -0.1227), (-0.009159, -0.009159, -0.1227), (-0.01295, 2.612e-10, -0.1227), (-0.009159, 0.009159, -0.1227)], [], [(14, 15, 1, 0), (11, 9, 20, 21), (6, 8, 28, 27), (16, 17, 23, 22, 21, 20, 19, 18), (1, 15, 23, 17), (3, 1, 17, 16), (7, 5, 18, 19), (13, 11, 21, 22), (9, 7, 19, 20), (15, 13, 22, 23), (5, 3, 16, 18), (24, 25, 26, 27, 28, 29, 30, 31), (12, 14, 31, 30), (2, 4, 26, 25), (8, 10, 29, 28), (14, 0, 24, 31), (0, 2, 25, 24), (4, 6, 27, 26), (10, 12, 30, 29), (12, 13, 15, 14), (10, 11, 13, 12), (8, 9, 11, 10), (6, 7, 9, 8), (4, 5, 7, 6), (2, 3, 5, 4), (0, 1, 3, 2)])
me_cylinder_002.polygons.foreach_set('use_smooth', [True] * 26)
me_cylinder_002.materials.append(mat_material_004)
me_cylinder_002.use_remesh_preserve_volume = False
me_cylinder_002.use_remesh_preserve_attributes = False
me_cylinder_002.use_mirror_vertex_groups = False
me_cylinder_002.update()
me_cylinder_001 = bpy.data.meshes.new('Cylinder.001')
me_cylinder_001.from_pydata([(0.0, 0.03294, -0.1039), (0.0, 0.03294, 0.1039), (0.02329, 0.02329, -0.1039), (0.02329, 0.02329, 0.1039), (0.03294, -1.44e-09, -0.1039), (0.03294, -1.44e-09, 0.1039), (0.02329, -0.02329, -0.1039), (0.02329, -0.02329, 0.1039), (-2.88e-09, -0.03294, -0.1039), (-2.88e-09, -0.03294, 0.1039), (-0.02329, -0.02329, -0.1039), (-0.02329, -0.02329, 0.1039), (-0.03294, 3.928e-10, -0.1039), (-0.03294, 3.928e-10, 0.1039), (-0.02329, 0.02329, -0.1039), (-0.02329, 0.02329, 0.1039), (0.01185, 0.01185, 0.1277), (-1.205e-10, 0.01676, 0.1277), (0.01676, -6.123e-10, 0.1277), (0.01185, -0.01185, 0.1277), (-1.586e-09, -0.01676, 0.1277), (-0.01185, -0.01185, 0.1277), (-0.01676, 3.204e-10, 0.1277), (-0.01185, 0.01185, 0.1277), (-3.174e-10, 0.01295, -0.1227), (0.009159, 0.009159, -0.1227), (0.01295, -4.594e-10, -0.1227), (0.009159, -0.009159, -0.1227), (-1.45e-09, -0.01295, -0.1227), (-0.009159, -0.009159, -0.1227), (-0.01295, 2.612e-10, -0.1227), (-0.009159, 0.009159, -0.1227)], [], [(14, 15, 1, 0), (11, 9, 20, 21), (6, 8, 28, 27), (16, 17, 23, 22, 21, 20, 19, 18), (1, 15, 23, 17), (3, 1, 17, 16), (7, 5, 18, 19), (13, 11, 21, 22), (9, 7, 19, 20), (15, 13, 22, 23), (5, 3, 16, 18), (24, 25, 26, 27, 28, 29, 30, 31), (12, 14, 31, 30), (2, 4, 26, 25), (8, 10, 29, 28), (14, 0, 24, 31), (0, 2, 25, 24), (4, 6, 27, 26), (10, 12, 30, 29), (12, 13, 15, 14), (10, 11, 13, 12), (8, 9, 11, 10), (6, 7, 9, 8), (4, 5, 7, 6), (2, 3, 5, 4), (0, 1, 3, 2)])
me_cylinder_001.polygons.foreach_set('use_smooth', [True] * 26)
me_cylinder_001.materials.append(mat_material_003)
me_cylinder_001.use_remesh_preserve_volume = False
me_cylinder_001.use_remesh_preserve_attributes = False
me_cylinder_001.use_mirror_vertex_groups = False
me_cylinder_001.update()

# ---- objects
ob_circle = bpy.data.objects.new('Circle', me_circle)
ob_cylinder = bpy.data.objects.new('Cylinder', me_cylinder)
ob_torus = bpy.data.objects.new('Torus', me_torus)
ob_torus_001 = bpy.data.objects.new('Torus.001', me_torus_001)
ob_plane = bpy.data.objects.new('Plane', me_plane)
ob_lamp = bpy.data.objects.new('Lamp', light_lamp)
ob_camera = bpy.data.objects.new('Camera', cam_camera)
ob_cylinder_002 = bpy.data.objects.new('Cylinder.002', me_cylinder_002)
ob_cylinder_001 = bpy.data.objects.new('Cylinder.001', me_cylinder_001)

# ---- transforms, parenting, visibility, modifiers, constraints
ob_circle.location = (-0.4374, 2.576, 0.258)
ob_circle.scale = (2.05, 2.05, 2.05)
ob_circle.lineart.crease_threshold = 0.0
_m = ob_circle.modifiers.new('Subsurf', 'SUBSURF')
_m.uv_smooth = 'PRESERVE_CORNERS'
_m.quality = 2
_m.levels = 2
_m.show_only_control_edges = False
ob_cylinder.location = (-1.57, -2.14, 1.475)
ob_cylinder.rotation_euler = (0.0, 0.0, -0.794)
ob_cylinder.scale = (0.3655, 0.3655, 0.3655)
ob_cylinder.lineart.crease_threshold = 0.0
_m = ob_cylinder.modifiers.new('Subsurf', 'SUBSURF')
_m.uv_smooth = 'PRESERVE_CORNERS'
_m.levels = 4
_m.render_levels = 4
_m.show_only_control_edges = False
ob_torus.location = (-0.2074, 1.642, 0.6538)
ob_torus.lineart.crease_threshold = 0.0
_m = ob_torus.modifiers.new('Subsurf', 'SUBSURF')
_m.uv_smooth = 'PRESERVE_CORNERS'
_m.levels = 4
_m.render_levels = 4
_m.show_only_control_edges = False
ob_torus_001.location = (-0.2074, 1.642, 0.6127)
ob_torus_001.lineart.crease_threshold = 0.0
_vg = ob_torus_001.vertex_groups.new(name='Group')
_m = ob_torus_001.modifiers.new('Solidify', 'SOLIDIFY')
_m.thickness = 0.06
_m.offset = 1.0
_m.nonmanifold_thickness_mode = 'FIXED'
_m.nonmanifold_merge_threshold = 0.0003
_m = ob_torus_001.modifiers.new('ParticleSystem 1', 'PARTICLE_SYSTEM')
_m = ob_torus_001.modifiers.new('Subsurf', 'SUBSURF')
_m.uv_smooth = 'PRESERVE_CORNERS'
_m.levels = 4
_m.render_levels = 4
_m.show_only_control_edges = False
ob_plane.location = (0.09926, 0.2258, -0.134)
ob_plane.scale = (8.0, 8.0, 0.0)
ob_plane.lock_scale = (True, True, True)
ob_plane.lineart.crease_threshold = 0.0
ob_lamp.location = (-0.09962, 1.651, 5.904)
ob_lamp.rotation_euler = (0.03153, -0.01688, 2.28)
ob_lamp.lock_rotations_4d = False
ob_lamp.empty_display_type = 'ARROWS'
ob_lamp.color = (0.0, 0.0, 0.0, 0.0)
ob_lamp.lineart.crease_threshold = 0.0
ob_camera.location = (7.481, -6.508, 5.344)
ob_camera.rotation_euler = (1.109, 0.0, 0.8149)
ob_camera.lock_rotations_4d = False
ob_camera.empty_display_type = 'ARROWS'
ob_camera.color = (0.0, 0.0, 0.0, 0.0)
ob_camera.display_type = 'WIRE'
ob_camera.lineart.crease_threshold = 0.0
ob_cylinder_002.location = (-2.692, 0.5298, 1.005)
ob_cylinder_002.scale = (1.0, 1.0, 1.271)
ob_cylinder_002.lineart.crease_threshold = 0.0
ob_cylinder_001.location = (-2.795, 0.336, 1.044)
ob_cylinder_001.lineart.crease_threshold = 0.0

# ---- collection membership
col_collection_1.objects.link(ob_circle)
col_collection_1.objects.link(ob_cylinder)
col_collection_1.objects.link(ob_torus)
col_collection_1.objects.link(ob_torus_001)
col_collection_1.objects.link(ob_plane)
col_collection_1.objects.link(ob_lamp)
col_collection_1.objects.link(ob_camera)
col_collection_4.objects.link(ob_cylinder_002)
col_collection_4.objects.link(ob_cylinder_001)

# ---- scene / render settings (as saved in the file)
scene.camera = ob_camera
scene.frame_start = 1; scene.frame_end = 250; scene.frame_set(248)
scene.render.engine = 'CYCLES'
scene.render.resolution_percentage = 50
scene.render.dither_intensity = 0.0
scene.cycles.use_denoising = False
scene.cycles.samples = 128
scene.cycles.sampling_pattern = 'TABULATED_SOBOL'
scene.cycles.use_adaptive_sampling = False
scene.cycles.use_light_tree = False
scene.cycles.blur_glossy = 0.0
scene.cycles.sample_clamp_indirect = 0.0
scene.view_settings.view_transform = 'Standard'
bpy.context.view_layer.update()
